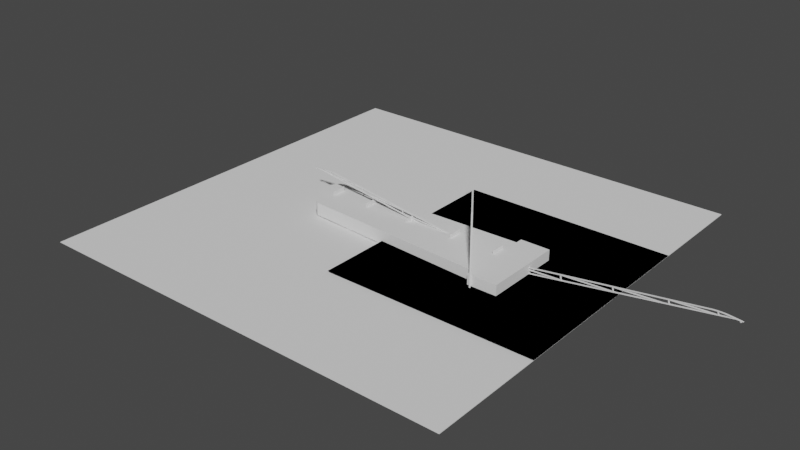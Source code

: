 # Source: Wren.blend  (saved by Blender 3.6.13; exported with 4.5.12 LTS)
import bpy
from mathutils import Matrix  # noqa: F401  (used for matrix-valued properties, if any)

bpy.ops.wm.read_factory_settings(use_empty=True)
scene = bpy.context.scene
scene.name = 'Scene'

# ---- collections
col_plans = bpy.data.collections.new('Plans'); scene.collection.children.link(col_plans)
col_spar = bpy.data.collections.new('Spar'); scene.collection.children.link(col_spar)
col_ribs = bpy.data.collections.new('Ribs'); scene.collection.children.link(col_ribs)
col_wingoutline = bpy.data.collections.new('WingOutline'); scene.collection.children.link(col_wingoutline)
col_wingjoiner = bpy.data.collections.new('WingJoiner'); scene.collection.children.link(col_wingjoiner)
col_build = bpy.data.collections.new('Build'); scene.collection.children.link(col_build)
col_sparbuild = bpy.data.collections.new('SparBuild'); col_build.children.link(col_sparbuild)
col_ribsbuild = bpy.data.collections.new('RibsBuild'); col_build.children.link(col_ribsbuild)
col_wingoutlinebuild = bpy.data.collections.new('WingOutlineBuild'); col_build.children.link(col_wingoutlinebuild)
col_wingjoinerbuild = bpy.data.collections.new('WingJoinerBuild'); col_build.children.link(col_wingjoinerbuild)

# ---- world
world_world = bpy.data.worlds.new('World'); scene.world = world_world
world_world.use_nodes = True; world_world.node_tree.nodes.clear()
_N = world_world.node_tree.nodes; _L = world_world.node_tree.links
n0 = _N.new('ShaderNodeOutputWorld'); n0.name = 'World Output'; n0.location = (300, 300)
n1 = _N.new('ShaderNodeBackground'); n1.name = 'Background'; n1.location = (10, 300)
n1.inputs[0].default_value = (0.05088, 0.05088, 0.05088, 1.0)
_L.new(n1.outputs[0], n0.inputs[0])
n0.is_active_output = True
world_world.color = (0.05088, 0.05088, 0.05088)
world_world.use_sun_shadow = False
world_world.sun_shadow_jitter_overblur = 0.0

# ---- meshes
me_plane = bpy.data.meshes.new('Plane')
me_plane.from_pydata([(-1.0, -1.0, 0.0), (1.0, -1.0, 0.0), (-1.0, 1.0, 0.0), (1.0, 1.0, 0.0)], [], [(0, 1, 3, 2)])
_uv = me_plane.uv_layers.new(name='UVMap')
_uv.uv.foreach_set('vector', [0.0, 0.0, 1.0, 0.0, 1.0, 1.0, 0.0, 1.0])
me_plane.update()
me_plane_004 = bpy.data.meshes.new('Plane.004')
me_plane_004.from_pydata([(-1.0, -1.0, 0.0), (1.0, -1.0, 0.0), (-1.0, 1.0, 0.0), (1.0, 1.0, 0.0)], [], [(0, 1, 3, 2)])
_uv = me_plane_004.uv_layers.new(name='UVMap')
_uv.uv.foreach_set('vector', [0.0, 0.0, 1.0, 0.0, 1.0, 1.0, 0.0, 1.0])
me_plane_004.update()
me_plane_014 = bpy.data.meshes.new('Plane.014')
me_plane_014.from_pydata([], [], [])
_uv = me_plane_014.uv_layers.new(name='UVMap')
_uv.uv.foreach_set('vector', [])
me_plane_014.update()
me_plane_006 = bpy.data.meshes.new('Plane.006')
me_plane_006.from_pydata([(-100.0, -100.0, 0.4814), (99.99, -100.0, -0.4814), (-100.0, 100.0, 0.4814), (99.99, 100.0, -0.4814)], [], [(0, 1, 3, 2)])
_uv = me_plane_006.uv_layers.new(name='UVMap')
_uv.uv.foreach_set('vector', [0.0, 0.0, 1.0, 0.0, 1.0, 1.0, 0.0, 1.0])
me_plane_006.update()
me_plane_005 = bpy.data.meshes.new('Plane.005')
me_plane_005.from_pydata([(-4.059, 37.36, 0.3912), (-5.57, 35.56, 0.1644), (-4.938, 37.12, 0.2593), (-5.425, 36.46, 0.1863), (-3.346, 37.36, 0.4981), (5.85, 5.249, 1.878), (-2.037, 36.33, 0.6944), (-0.755, 34.77, 0.8868), (0.4744, 32.72, 1.071), (1.626, 30.22, 1.244), (2.676, 27.32, 1.401), (3.604, 24.08, 1.541), (4.39, 20.57, 1.659), (5.019, 16.85, 1.753), (5.478, 13.01, 1.822), (5.757, 9.112, 1.863), (5.676, -6.008, 1.851), (5.401, -10.31, 1.81), (4.963, -15.02, 1.744), (4.37, -20.04, 1.655), (3.634, -25.28, 1.545), (2.77, -30.61, 1.415), (1.795, -35.95, 1.269), (0.7309, -41.17, 1.11), (-0.4024, -46.18, 0.9396), (-1.581, -50.86, 0.7628), (-2.782, -55.12, 0.5827), (-5.007, -61.26, 0.2489), (-5.57, -60.66, 0.1644), (-5.398, -61.08, 0.1903), (-4.287, -60.68, 0.357), (-4.57, -61.09, 0.3144), (-4.483, 29.93, 270.1), (-5.573, 28.6, 270.1), (-5.117, 29.75, 270.1), (-5.468, 29.26, 270.1), (-3.968, 29.93, 270.1), (-5.167, -43.44, 270.1), (-5.573, -42.99, 270.1), (-5.449, -43.31, 270.1), (-4.647, -43.01, 270.1), (-4.852, -43.31, 270.1), (-4.193, 5.948, 296.6), (-3.975, 28.92, 277.7), (-3.986, 27.77, 282.7), (-4.001, 26.25, 285.8), (-4.018, 24.41, 288.2), (-4.039, 22.26, 290.4), (-4.061, 19.87, 292.4), (-4.086, 17.27, 293.9), (-4.112, 14.52, 294.9), (-4.139, 11.68, 295.6), (-4.166, 8.803, 296.2), (-4.272, -2.374, 296.6), (-4.302, -5.553, 296.2), (-4.335, -9.035, 295.5), (-4.37, -12.75, 294.4), (-4.407, -16.62, 292.8), (-4.445, -20.56, 290.9), (-4.482, -24.51, 288.5), (-4.519, -28.37, 285.8), (-4.554, -32.07, 282.9), (-4.586, -35.53, 279.7), (-5.588, 5.948, 296.6), (-5.588, 28.32, 277.6), (-5.588, 27.77, 282.7), (-5.588, 26.25, 285.8), (-5.588, 24.41, 288.2), (-5.588, 22.26, 290.4), (-5.588, 19.87, 292.4), (-5.588, 17.27, 293.9), (-5.588, 14.52, 294.9), (-5.588, 11.68, 295.6), (-5.588, 8.803, 296.2), (-5.588, -2.374, 296.6), (-5.588, -5.553, 296.2), (-5.588, -9.035, 295.5), (-5.588, -12.75, 294.4), (-5.588, -16.62, 292.8), (-5.588, -20.56, 290.9), (-5.588, -24.51, 288.5), (-5.588, -28.37, 285.8), (-5.588, -32.07, 282.9), (-5.588, -35.53, 279.7), (-5.588, -38.68, 276.0), (-5.035, -24.61, 289.2), (-5.053, -28.49, 286.5), (-4.794, 26.48, 286.5), (-4.803, 24.62, 288.9), (-4.877, 8.917, 296.9), (-4.89, 6.043, 297.3), (-5.016, -20.64, 291.6), (-4.787, 28.0, 283.4), (-4.863, 11.81, 296.3), (-4.997, -16.67, 293.5), (-4.782, 29.0, 278.4), (-4.85, 14.67, 295.6), (-4.979, -12.77, 295.1), (-4.837, 17.44, 294.5), (-4.961, -9.035, 296.2), (-5.087, -35.7, 280.4), (-5.102, -38.87, 276.7), (-4.824, 20.05, 293.1), (-4.945, -5.531, 296.9), (-5.071, -32.21, 283.6), (-4.813, 22.46, 291.1), (-4.93, -2.332, 297.3), (-4.692, -28.52, 286.2), (-4.329, 24.62, 288.6), (-4.422, 5.996, 297.0), (-4.774, -38.88, 276.3), (-4.661, -24.64, 288.9), (-4.33, 26.47, 286.2), (-4.401, 8.878, 296.7), (-4.629, -20.68, 291.3), (-4.34, 27.98, 283.1), (-4.381, 11.78, 296.1), (-4.596, -16.71, 293.3), (-4.35, 29.12, 278.0), (-4.363, 14.64, 295.3), (-4.565, -12.82, 294.8), (-4.349, 17.42, 294.3), (-4.535, -9.084, 295.9), (-4.755, -35.71, 280.1), (-4.34, 20.05, 292.8), (-4.507, -5.578, 296.6), (-4.722, -32.24, 283.3), (-4.334, 22.46, 290.9), (-4.482, -2.371, 297.0), (-5.413, -24.63, 288.9), (-5.272, 26.47, 286.2), (-5.347, 8.878, 296.7), (-5.406, -20.66, 291.3), (-5.253, 27.99, 283.1), (-5.34, 11.78, 296.1), (-5.399, -16.7, 293.3), (-5.241, 28.8, 278.0), (-5.333, 14.64, 295.3), (-5.392, -12.8, 294.8), (-5.323, 17.41, 294.3), (-5.385, -9.07, 295.9), (-5.43, -35.69, 280.1), (-5.311, 20.03, 292.8), (-5.379, -5.567, 296.6), (-5.428, -32.22, 283.3), (-5.299, 22.45, 290.9), (-5.372, -2.364, 297.0), (-5.42, -28.5, 286.2), (-5.287, 24.61, 288.6), (-5.353, 6.0, 297.0), (-5.457, -38.87, 276.4), (0.1438, 6.007, 279.8), (2.784, 6.013, 260.1), (0.9289, 6.017, 276.3), (1.649, 6.022, 272.2), (2.233, 6.023, 267.8), (2.624, 6.02, 263.7), (-2.987, 29.43, 260.1), (-3.68, 29.01, 274.8), (-3.409, 29.11, 271.3), (-3.191, 29.23, 267.4), (-3.045, 29.33, 263.5), (-2.049, 28.26, 260.1), (-3.588, 27.82, 280.0), (-2.138, 28.17, 263.7), (-2.363, 28.07, 267.9), (-2.703, 27.98, 272.3), (-3.125, 27.89, 276.5), (-1.15, 26.71, 260.1), (-2.968, 26.34, 280.0), (-1.255, 26.63, 263.7), (-1.522, 26.55, 267.9), (-1.924, 26.47, 272.3), (-2.422, 26.39, 276.5), (-0.307, 24.83, 260.1), (-2.363, 24.5, 280.0), (-0.427, 24.76, 263.7), (-0.7293, 24.68, 267.9), (-1.184, 24.61, 272.3), (-1.747, 24.55, 276.4), (0.4616, 22.64, 260.1), (-1.759, 22.37, 279.9), (0.3307, 22.58, 263.7), (0.003534, 22.52, 267.9), (-0.4878, 22.46, 272.3), (-1.095, 22.41, 276.4), (1.141, 20.2, 260.1), (-1.205, 19.97, 279.9), (1.001, 20.15, 263.7), (0.6548, 20.1, 267.9), (0.1358, 20.05, 272.2), (-0.5052, 20.0, 276.4), (1.716, 17.55, 260.1), (-0.7345, 17.37, 279.9), (1.569, 17.52, 263.7), (1.207, 17.47, 267.8), (0.6648, 17.43, 272.2), (-0.004152, 17.4, 276.4), (2.176, 14.75, 260.1), (-0.3675, 14.61, 279.9), (2.023, 14.73, 263.7), (1.647, 14.69, 267.8), (1.084, 14.66, 272.2), (0.3899, 14.64, 276.4), (2.512, 11.86, 260.1), (-0.09522, 11.76, 279.9), (2.354, 11.84, 263.7), (1.968, 11.82, 267.8), (1.392, 11.8, 272.2), (0.6806, 11.78, 276.4), (2.716, 8.923, 260.1), (0.07726, 8.874, 279.8), (2.556, 8.919, 263.7), (2.165, 8.911, 267.8), (1.582, 8.9, 272.2), (0.862, 8.887, 276.3), (2.657, -2.47, 260.1), (0.03447, -2.348, 279.8), (2.498, -2.428, 263.7), (2.11, -2.393, 267.8), (1.529, -2.366, 272.2), (0.8144, -2.35, 276.4), (2.456, -5.71, 260.1), (-0.1402, -5.541, 279.9), (2.299, -5.656, 263.7), (1.915, -5.607, 267.8), (1.34, -5.57, 272.2), (0.6324, -5.547, 276.4), (2.135, -9.259, 260.1), (-0.4205, -9.036, 279.9), (1.981, -9.19, 263.7), (1.604, -9.128, 267.8), (1.038, -9.079, 272.2), (0.3408, -9.047, 276.4), (1.701, -13.04, 260.1), (-0.8047, -12.76, 279.9), (1.551, -12.96, 263.7), (1.181, -12.88, 267.8), (0.627, -12.82, 272.2), (-0.05731, -12.78, 276.4), (1.162, -16.99, 260.1), (-1.288, -16.65, 279.9), (1.017, -16.89, 263.7), (0.6564, -16.8, 267.8), (0.1145, -16.72, 272.2), (-0.5554, -16.67, 276.4), (0.5299, -21.01, 260.1), (-1.859, -20.6, 279.9), (0.3905, -20.89, 263.7), (0.03931, -20.79, 267.8), (-0.4893, -20.7, 272.2), (-1.143, -20.63, 276.4), (-0.1829, -25.03, 260.1), (-2.506, -24.56, 279.9), (-0.3165, -24.9, 263.7), (-0.6569, -24.77, 267.9), (-1.171, -24.67, 272.2), (-1.808, -24.59, 276.4), (-0.9619, -28.97, 260.1), (-3.208, -28.42, 279.9), (-1.089, -28.82, 263.7), (-1.417, -28.67, 267.9), (-1.914, -28.55, 272.2), (-2.531, -28.46, 276.4), (-1.791, -32.74, 260.1), (-3.934, -32.1, 279.9), (-1.91, -32.57, 263.7), (-2.222, -32.41, 267.9), (-2.696, -32.27, 272.3), (-3.286, -32.16, 276.4), (-2.654, -36.26, 260.1), (-2.761, -36.08, 263.7), (-3.048, -35.9, 267.9), (-3.485, -35.74, 272.3), (-4.031, -35.61, 276.4), (-3.532, -39.48, 260.1), (-4.616, -38.68, 276.0), (-3.593, -39.28, 263.5), (-3.751, -39.09, 267.1), (-4.158, -38.85, 272.0), (-1.418, 37.36, -17.21), (-2.93, 35.56, -17.44), (-2.298, 37.12, -17.34), (-2.784, 36.46, -17.42), (-0.7053, 37.36, -17.1), (8.491, 5.249, -15.73), (0.6034, 36.33, -16.91), (1.885, 34.77, -16.72), (3.115, 32.72, -16.53), (4.266, 30.22, -16.36), (5.317, 27.32, -16.2), (6.245, 24.08, -16.06), (7.031, 20.57, -15.94), (7.66, 16.85, -15.85), (8.118, 13.01, -15.78), (8.397, 9.112, -15.74), (8.316, -6.008, -15.75), (8.042, -10.31, -15.79), (7.603, -15.02, -15.86), (7.01, -20.04, -15.95), (6.274, -25.28, -16.06), (5.41, -30.61, -16.19), (4.436, -35.95, -16.33), (3.371, -41.17, -16.49), (2.238, -46.18, -16.66), (1.059, -50.86, -16.84), (-0.1414, -55.12, -17.02), (-2.367, -61.26, -17.35), (-2.93, -60.66, -17.44), (-2.758, -61.08, -17.41), (-1.647, -60.68, -17.25), (-1.93, -61.09, -17.29)], [], [(5, 16, 296, 285), (193, 187, 48, 49), (32, 36, 4, 0), (169, 163, 44, 45), (175, 169, 45, 46), (181, 175, 46, 47), (180, 186, 11, 10), (187, 181, 47, 48), (199, 193, 49, 50), (205, 199, 50, 51), (211, 205, 51, 52), (223, 217, 53, 54), (217, 151, 42, 53), (210, 152, 5, 15), (229, 223, 54, 55), (235, 229, 55, 56), (241, 235, 56, 57), (247, 241, 57, 58), (253, 247, 58, 59), (259, 253, 59, 60), (265, 259, 60, 61), (62, 265, 61), (40, 41, 31, 30), (41, 37, 27, 31), (37, 39, 29, 27), (39, 38, 28, 29), (38, 33, 1, 28), (33, 35, 3, 1), (35, 34, 2, 3), (34, 32, 0, 2), (228, 234, 19, 18), (174, 180, 10, 9), (222, 228, 18, 17), (168, 174, 9, 8), (216, 222, 17, 16), (162, 168, 8, 7), (163, 43, 44), (157, 162, 7, 6), (36, 157, 6, 4), (270, 275, 26, 25), (264, 270, 25, 24), (152, 216, 16, 5), (258, 264, 24, 23), (204, 210, 15, 14), (275, 40, 30, 26), (252, 258, 23, 22), (198, 204, 14, 13), (246, 252, 22, 21), (192, 198, 13, 12), (240, 246, 21, 20), (186, 192, 12, 11), (234, 240, 20, 19), (147, 129, 80, 81), (148, 130, 66, 67), (149, 131, 73, 63), (129, 132, 79, 80), (130, 133, 65, 66), (131, 134, 72, 73), (132, 135, 78, 79), (133, 136, 64, 65), (134, 137, 71, 72), (135, 138, 77, 78), (34, 95, 118, 32), (137, 139, 70, 71), (138, 140, 76, 77), (150, 141, 83, 84), (139, 142, 69, 70), (140, 143, 75, 76), (141, 144, 82, 83), (142, 145, 68, 69), (143, 146, 74, 75), (144, 147, 81, 82), (145, 148, 67, 68), (146, 149, 63, 74), (128, 109, 90, 106), (127, 108, 88, 105), (126, 107, 86, 104), (125, 128, 106, 103), (124, 127, 105, 102), (123, 126, 104, 100), (122, 125, 103, 99), (121, 124, 102, 98), (110, 123, 100, 101), (120, 122, 99, 97), (119, 121, 98, 96), (32, 118, 43, 36), (117, 120, 97, 94), (116, 119, 96, 93), (115, 118, 95, 92), (114, 117, 94, 91), (113, 116, 93, 89), (112, 115, 92, 87), (111, 114, 91, 85), (109, 113, 89, 90), (108, 112, 87, 88), (107, 111, 85, 86), (60, 59, 111, 107), (46, 45, 112, 108), (42, 52, 113, 109), (59, 58, 114, 111), (45, 44, 115, 112), (52, 51, 116, 113), (58, 57, 117, 114), (44, 43, 118, 115), (51, 50, 119, 116), (57, 56, 120, 117), (35, 136, 95, 34), (50, 49, 121, 119), (56, 55, 122, 120), (276, 62, 123, 110), (49, 48, 124, 121), (55, 54, 125, 122), (62, 61, 126, 123), (48, 47, 127, 124), (54, 53, 128, 125), (61, 60, 107, 126), (47, 46, 108, 127), (53, 42, 109, 128), (106, 90, 149, 146), (105, 88, 148, 145), (104, 86, 147, 144), (103, 106, 146, 143), (102, 105, 145, 142), (100, 104, 144, 141), (99, 103, 143, 140), (98, 102, 142, 139), (101, 100, 141, 150), (97, 99, 140, 138), (96, 98, 139, 137), (33, 38, 84, 64), (94, 97, 138, 135), (93, 96, 137, 134), (92, 95, 136, 133), (91, 94, 135, 132), (89, 93, 134, 131), (87, 92, 133, 130), (85, 91, 132, 129), (90, 89, 131, 149), (88, 87, 130, 148), (86, 85, 129, 147), (40, 276, 110, 41), (41, 110, 101, 37), (37, 101, 150, 39), (39, 150, 84, 38), (66, 65, 83, 82), (67, 66, 82, 81), (65, 64, 84, 83), (80, 68, 67, 81), (33, 64, 136, 35), (80, 79, 69, 68), (70, 69, 79, 78), (71, 70, 78, 77), (72, 71, 77, 76), (73, 72, 76, 75), (63, 73, 75, 74), (43, 158, 36), (158, 159, 36), (159, 160, 36), (160, 161, 36), (161, 157, 36), (275, 277, 40), (277, 278, 40), (278, 279, 40), (279, 276, 40), (152, 210, 212, 156), (156, 212, 213, 155), (155, 213, 214, 154), (154, 214, 215, 153), (153, 215, 211, 151), (210, 204, 206, 212), (212, 206, 207, 213), (213, 207, 208, 214), (214, 208, 209, 215), (215, 209, 205, 211), (204, 198, 200, 206), (206, 200, 201, 207), (207, 201, 202, 208), (208, 202, 203, 209), (209, 203, 199, 205), (198, 192, 194, 200), (200, 194, 195, 201), (201, 195, 196, 202), (202, 196, 197, 203), (203, 197, 193, 199), (192, 186, 188, 194), (194, 188, 189, 195), (195, 189, 190, 196), (196, 190, 191, 197), (197, 191, 187, 193), (186, 180, 182, 188), (188, 182, 183, 189), (189, 183, 184, 190), (190, 184, 185, 191), (191, 185, 181, 187), (180, 174, 176, 182), (182, 176, 177, 183), (183, 177, 178, 184), (184, 178, 179, 185), (185, 179, 175, 181), (174, 168, 170, 176), (176, 170, 171, 177), (177, 171, 172, 178), (178, 172, 173, 179), (179, 173, 169, 175), (168, 162, 164, 170), (170, 164, 165, 171), (171, 165, 166, 172), (172, 166, 167, 173), (173, 167, 163, 169), (162, 157, 161, 164), (164, 161, 160, 165), (165, 160, 159, 166), (166, 159, 158, 167), (167, 158, 43, 163), (275, 270, 271, 277), (277, 271, 272, 278), (278, 272, 273, 279), (279, 273, 274, 276), (276, 274, 62), (270, 264, 266, 271), (271, 266, 267, 272), (272, 267, 268, 273), (273, 268, 269, 274), (274, 269, 265, 62), (264, 258, 260, 266), (266, 260, 261, 267), (267, 261, 262, 268), (268, 262, 263, 269), (269, 263, 259, 265), (258, 252, 254, 260), (260, 254, 255, 261), (261, 255, 256, 262), (262, 256, 257, 263), (263, 257, 253, 259), (252, 246, 248, 254), (254, 248, 249, 255), (255, 249, 250, 256), (256, 250, 251, 257), (257, 251, 247, 253), (246, 240, 242, 248), (248, 242, 243, 249), (249, 243, 244, 250), (250, 244, 245, 251), (251, 245, 241, 247), (240, 234, 236, 242), (242, 236, 237, 243), (243, 237, 238, 244), (244, 238, 239, 245), (245, 239, 235, 241), (234, 228, 230, 236), (236, 230, 231, 237), (237, 231, 232, 238), (238, 232, 233, 239), (239, 233, 229, 235), (228, 222, 224, 230), (230, 224, 225, 231), (231, 225, 226, 232), (232, 226, 227, 233), (233, 227, 223, 229), (222, 216, 218, 224), (224, 218, 219, 225), (225, 219, 220, 226), (226, 220, 221, 227), (227, 221, 217, 223), (216, 152, 156, 218), (218, 156, 155, 219), (219, 155, 154, 220), (220, 154, 153, 221), (221, 153, 151, 217), (151, 211, 52, 42), (308, 281, 283, 282, 280, 284, 286, 287, 288, 289, 290, 291, 292, 293, 294, 295, 285, 296, 297, 298, 299, 300, 301, 302, 303, 304, 305, 306, 310, 311, 307, 309), (6, 7, 287, 286), (31, 27, 307, 311), (4, 6, 286, 284), (2, 0, 280, 282), (28, 1, 281, 308), (0, 4, 284, 280), (3, 2, 282, 283), (29, 28, 308, 309), (25, 26, 306, 305), (1, 3, 283, 281), (27, 29, 309, 307), (24, 25, 305, 304), (15, 5, 285, 295), (30, 31, 311, 310), (23, 24, 304, 303), (14, 15, 295, 294), (26, 30, 310, 306), (22, 23, 303, 302), (13, 14, 294, 293), (21, 22, 302, 301), (12, 13, 293, 292), (20, 21, 301, 300), (11, 12, 292, 291), (19, 20, 300, 299), (10, 11, 291, 290), (18, 19, 299, 298), (9, 10, 290, 289), (17, 18, 298, 297), (8, 9, 289, 288), (16, 17, 297, 296), (7, 8, 288, 287)])
_uv = me_plane_005.uv_layers.new(name='UVMap')
_uv.uv.foreach_set('vector', [1.0, 0.1898, 1.0, 0.1284, 1.0, 0.1284, 1.0, 0.1898, 0.8761, 0.6416, 0.8127, 0.7384, 0.8127, 0.7384, 0.8761, 0.6416, 0.154, 1.0, 0.577, 1.0, 0.577, 1.0, 0.154, 1.0, 0.6508, 0.941, 0.6302, 0.9749, 0.6302, 0.9749, 0.6508, 0.941, 0.6863, 0.8909, 0.6508, 0.941, 0.6508, 0.941, 0.6863, 0.8909, 0.7446, 0.8227, 0.6863, 0.8909, 0.6863, 0.8909, 0.7446, 0.8227, 0.7446, 0.8227, 0.8127, 0.7384, 0.8127, 0.7384, 0.7446, 0.8227, 0.8127, 0.7384, 0.7446, 0.8227, 0.7446, 0.8227, 0.8127, 0.7384, 0.9288, 0.5353, 0.8761, 0.6416, 0.8761, 0.6416, 0.9288, 0.5353, 0.9679, 0.4226, 0.9288, 0.5353, 0.9288, 0.5353, 0.9679, 0.4226, 0.9919, 0.3064, 0.9679, 0.4226, 0.9679, 0.4226, 0.9919, 0.3064, 0.9932, 0.1116, 1.0, 0.1284, 1.0, 0.1284, 0.9932, 0.1116, 1.0, 0.1284, 1.0, 0.1898, 1.0, 0.1898, 1.0, 0.1284, 0.9919, 0.3064, 1.0, 0.1898, 1.0, 0.1898, 0.9919, 0.3064, 0.9722, 0.09762, 0.9932, 0.1116, 0.9932, 0.1116, 0.9722, 0.09762, 0.9365, 0.08585, 0.9722, 0.09762, 0.9722, 0.09762, 0.9365, 0.08585, 0.886, 0.0755, 0.9365, 0.08585, 0.9365, 0.08585, 0.886, 0.0755, 0.8211, 0.06545, 0.886, 0.0755, 0.886, 0.0755, 0.8211, 0.06545, 0.7568, 0.05107, 0.8211, 0.06545, 0.8211, 0.06545, 0.7568, 0.05107, 0.7083, 0.03254, 0.7568, 0.05107, 0.7568, 0.05107, 0.7083, 0.03254, 0.6593, 0.0176, 0.7083, 0.03254, 0.7083, 0.03254, 0.6593, 0.0176, 0.6092, 0.007151, 0.6593, 0.0176, 0.6593, 0.0176, 0.5055, 0.0001337, 0.4324, 0.0006835, 0.4324, 0.0006835, 0.5055, 0.0001337, 0.4324, 0.0006835, 0.2388, 0.0, 0.2388, 0.0, 0.4324, 0.0006835, 0.2388, 0.0, 0.0711, 0.001273, 0.0711, 0.001273, 0.2388, 0.0, 0.0711, 0.001273, 0.0, 0.005916, 0.0, 0.005916, 0.0711, 0.001273, 0.0, 0.005916, 0.0, 0.9532, 0.0, 0.9532, 0.0, 0.005916, 0.0, 0.9532, 0.02063, 0.9766, 0.02063, 0.9766, 0.0, 0.9532, 0.02063, 0.9766, 0.077, 0.9937, 0.077, 0.9937, 0.02063, 0.9766, 0.077, 0.9937, 0.154, 1.0, 0.154, 1.0, 0.077, 0.9937, 0.9722, 0.09762, 0.9365, 0.08585, 0.9365, 0.08585, 0.9722, 0.09762, 0.6863, 0.8909, 0.7446, 0.8227, 0.7446, 0.8227, 0.6863, 0.8909, 0.9932, 0.1116, 0.9722, 0.09762, 0.9722, 0.09762, 0.9932, 0.1116, 0.6508, 0.941, 0.6863, 0.8909, 0.6863, 0.8909, 0.6508, 0.941, 1.0, 0.1284, 0.9932, 0.1116, 0.9932, 0.1116, 1.0, 0.1284, 0.6302, 0.9749, 0.6508, 0.941, 0.6508, 0.941, 0.6302, 0.9749, 0.6302, 0.9749, 0.6118, 0.9941, 0.6302, 0.9749, 0.6118, 0.9941, 0.6302, 0.9749, 0.6302, 0.9749, 0.6118, 0.9941, 0.577, 1.0, 0.6118, 0.9941, 0.6118, 0.9941, 0.577, 1.0, 0.6091, 0.007145, 0.5581, 0.001416, 0.5581, 0.001416, 0.6091, 0.007145, 0.6593, 0.0176, 0.6091, 0.007145, 0.6091, 0.007145, 0.6593, 0.0176, 1.0, 0.1898, 1.0, 0.1284, 1.0, 0.1284, 1.0, 0.1898, 0.7083, 0.03254, 0.6593, 0.0176, 0.6593, 0.0176, 0.7083, 0.03254, 0.9679, 0.4226, 0.9919, 0.3064, 0.9919, 0.3064, 0.9679, 0.4226, 0.5581, 0.001416, 0.5055, 0.0001337, 0.5055, 0.0001337, 0.5581, 0.001416, 0.7568, 0.05107, 0.7083, 0.03254, 0.7083, 0.03254, 0.7568, 0.05107, 0.9288, 0.5353, 0.9679, 0.4226, 0.9679, 0.4226, 0.9288, 0.5353, 0.8211, 0.06545, 0.7568, 0.05107, 0.7568, 0.05107, 0.8211, 0.06545, 0.8761, 0.6416, 0.9288, 0.5353, 0.9288, 0.5353, 0.8761, 0.6416, 0.886, 0.0755, 0.8211, 0.06545, 0.8211, 0.06545, 0.886, 0.0755, 0.8127, 0.7384, 0.8761, 0.6416, 0.8761, 0.6416, 0.8127, 0.7384, 0.9365, 0.08585, 0.886, 0.0755, 0.886, 0.0755, 0.9365, 0.08585, 0.7083, 0.03254, 0.7568, 0.05107, 0.7568, 0.05107, 0.7083, 0.03254, 0.6863, 0.8909, 0.6508, 0.941, 0.6508, 0.941, 0.6863, 0.8909, 1.0, 0.1898, 0.9919, 0.3064, 0.9919, 0.3064, 1.0, 0.1898, 0.7568, 0.05107, 0.8211, 0.06545, 0.8211, 0.06545, 0.7568, 0.05107, 0.6508, 0.941, 0.6302, 0.9749, 0.6302, 0.9749, 0.6508, 0.941, 0.9919, 0.3064, 0.9679, 0.4226, 0.9679, 0.4226, 0.9919, 0.3064, 0.8211, 0.06545, 0.886, 0.0755, 0.886, 0.0755, 0.8211, 0.06545, 0.6302, 0.9749, 0.6118, 0.9941, 0.6113, 0.9853, 0.6302, 0.9749, 0.9679, 0.4226, 0.9288, 0.5353, 0.9288, 0.5353, 0.9679, 0.4226, 0.886, 0.0755, 0.9365, 0.08585, 0.9365, 0.08585, 0.886, 0.0755, 0.077, 0.9937, 0.6118, 0.9941, 0.6118, 0.9941, 0.154, 1.0, 0.9288, 0.5353, 0.8761, 0.6416, 0.8761, 0.6416, 0.9288, 0.5353, 0.9365, 0.08585, 0.9722, 0.09762, 0.9722, 0.09762, 0.9365, 0.08585, 0.5581, 0.001416, 0.6091, 0.007145, 0.6091, 0.007145, 0.5581, 0.001416, 0.8761, 0.6416, 0.8127, 0.7384, 0.8127, 0.7384, 0.8761, 0.6416, 0.9722, 0.09762, 0.9932, 0.1116, 0.9932, 0.1116, 0.9722, 0.09762, 0.6091, 0.007145, 0.6593, 0.0176, 0.6593, 0.0176, 0.6091, 0.007145, 0.8127, 0.7384, 0.7446, 0.8227, 0.7446, 0.8227, 0.8127, 0.7384, 0.9932, 0.1116, 1.0, 0.1284, 1.0, 0.1284, 0.9932, 0.1116, 0.6593, 0.0176, 0.7083, 0.03254, 0.7083, 0.03254, 0.6593, 0.0176, 0.7446, 0.8227, 0.6863, 0.8909, 0.6863, 0.8909, 0.7446, 0.8227, 1.0, 0.1284, 1.0, 0.1898, 1.0, 0.1898, 1.0, 0.1284, 1.0, 0.1284, 1.0, 0.1898, 1.0, 0.1898, 1.0, 0.1284, 0.7446, 0.8227, 0.6863, 0.8909, 0.6863, 0.8909, 0.7446, 0.8227, 0.6593, 0.0176, 0.7083, 0.03254, 0.7083, 0.03254, 0.6593, 0.0176, 0.9932, 0.1116, 1.0, 0.1284, 1.0, 0.1284, 0.9932, 0.1116, 0.8127, 0.7384, 0.7446, 0.8227, 0.7446, 0.8227, 0.8127, 0.7384, 0.6091, 0.007145, 0.6593, 0.0176, 0.6593, 0.0176, 0.6091, 0.007145, 0.9722, 0.09762, 0.9932, 0.1116, 0.9932, 0.1116, 0.9722, 0.09762, 0.8761, 0.6416, 0.8127, 0.7384, 0.8127, 0.7384, 0.8761, 0.6416, 0.5581, 0.001416, 0.6091, 0.007145, 0.6091, 0.007145, 0.5581, 0.001416, 0.9365, 0.08585, 0.9722, 0.09762, 0.9722, 0.09762, 0.9365, 0.08585, 0.9288, 0.5353, 0.8761, 0.6416, 0.8761, 0.6416, 0.9288, 0.5353, 0.154, 1.0, 0.6118, 0.9941, 0.6118, 0.9941, 0.577, 1.0, 0.886, 0.0755, 0.9365, 0.08585, 0.9365, 0.08585, 0.886, 0.0755, 0.9679, 0.4226, 0.9288, 0.5353, 0.9288, 0.5353, 0.9679, 0.4226, 0.6302, 0.9749, 0.6118, 0.9941, 0.6118, 0.9941, 0.6302, 0.9749, 0.8211, 0.06545, 0.886, 0.0755, 0.886, 0.0755, 0.8211, 0.06545, 0.9919, 0.3064, 0.9679, 0.4226, 0.9679, 0.4226, 0.9919, 0.3064, 0.6508, 0.941, 0.6302, 0.9749, 0.6302, 0.9749, 0.6508, 0.941, 0.7568, 0.05107, 0.8211, 0.06545, 0.8211, 0.06545, 0.7568, 0.05107, 1.0, 0.1898, 0.9919, 0.3064, 0.9919, 0.3064, 1.0, 0.1898, 0.6863, 0.8909, 0.6508, 0.941, 0.6508, 0.941, 0.6863, 0.8909, 0.7083, 0.03254, 0.7568, 0.05107, 0.7568, 0.05107, 0.7083, 0.03254, 0.7083, 0.03254, 0.7568, 0.05107, 0.7568, 0.05107, 0.7083, 0.03254, 0.6863, 0.8909, 0.6508, 0.941, 0.6508, 0.941, 0.6863, 0.8909, 1.0, 0.1898, 0.9919, 0.3064, 0.9919, 0.3064, 1.0, 0.1898, 0.7568, 0.05107, 0.8211, 0.06545, 0.8211, 0.06545, 0.7568, 0.05107, 0.6508, 0.941, 0.6302, 0.9749, 0.6302, 0.9749, 0.6508, 0.941, 0.9919, 0.3064, 0.9679, 0.4226, 0.9679, 0.4226, 0.9919, 0.3064, 0.8211, 0.06545, 0.886, 0.0755, 0.886, 0.0755, 0.8211, 0.06545, 0.6302, 0.9749, 0.6118, 0.9941, 0.6118, 0.9941, 0.6302, 0.9749, 0.9679, 0.4226, 0.9288, 0.5353, 0.9288, 0.5353, 0.9679, 0.4226, 0.886, 0.0755, 0.9365, 0.08585, 0.9365, 0.08585, 0.886, 0.0755, 0.02063, 0.9766, 0.6118, 0.9941, 0.6118, 0.9941, 0.077, 0.9937, 0.9288, 0.5353, 0.8761, 0.6416, 0.8761, 0.6416, 0.9288, 0.5353, 0.9365, 0.08585, 0.9722, 0.09762, 0.9722, 0.09762, 0.9365, 0.08585, 0.5581, 0.001416, 0.6091, 0.007145, 0.6091, 0.007145, 0.5581, 0.001416, 0.8761, 0.6416, 0.8127, 0.7384, 0.8127, 0.7384, 0.8761, 0.6416, 0.9722, 0.09762, 0.9932, 0.1116, 0.9932, 0.1116, 0.9722, 0.09762, 0.6091, 0.007145, 0.6593, 0.0176, 0.6593, 0.0176, 0.6091, 0.007145, 0.8127, 0.7384, 0.7446, 0.8227, 0.7446, 0.8227, 0.8127, 0.7384, 0.9932, 0.1116, 1.0, 0.1284, 1.0, 0.1284, 0.9932, 0.1116, 0.6593, 0.0176, 0.7083, 0.03254, 0.7083, 0.03254, 0.6593, 0.0176, 0.7446, 0.8227, 0.6863, 0.8909, 0.6863, 0.8909, 0.7446, 0.8227, 1.0, 0.1284, 1.0, 0.1898, 1.0, 0.1898, 1.0, 0.1284, 1.0, 0.1284, 1.0, 0.1898, 1.0, 0.1898, 1.0, 0.1284, 0.7446, 0.8227, 0.6863, 0.8909, 0.6863, 0.8909, 0.7446, 0.8227, 0.6593, 0.0176, 0.7083, 0.03254, 0.7083, 0.03254, 0.6593, 0.0176, 0.9932, 0.1116, 1.0, 0.1284, 1.0, 0.1284, 0.9932, 0.1116, 0.8127, 0.7384, 0.7446, 0.8227, 0.7446, 0.8227, 0.8127, 0.7384, 0.6091, 0.007145, 0.6593, 0.0176, 0.6593, 0.0176, 0.6091, 0.007145, 0.9722, 0.09762, 0.9932, 0.1116, 0.9932, 0.1116, 0.9722, 0.09762, 0.8761, 0.6416, 0.8127, 0.7384, 0.8127, 0.7384, 0.8761, 0.6416, 0.5581, 0.001416, 0.6091, 0.007145, 0.6091, 0.007145, 0.5581, 0.001416, 0.9365, 0.08585, 0.9722, 0.09762, 0.9722, 0.09762, 0.9365, 0.08585, 0.9288, 0.5353, 0.8761, 0.6416, 0.8761, 0.6416, 0.9288, 0.5353, 0.0, 0.9532, 0.0, 0.005916, 0.5581, 0.001416, 0.6113, 0.9853, 0.886, 0.0755, 0.9365, 0.08585, 0.9365, 0.08585, 0.886, 0.0755, 0.9679, 0.4226, 0.9288, 0.5353, 0.9288, 0.5353, 0.9679, 0.4226, 0.6302, 0.9749, 0.6118, 0.9941, 0.6118, 0.9941, 0.6302, 0.9749, 0.8211, 0.06545, 0.886, 0.0755, 0.886, 0.0755, 0.8211, 0.06545, 0.9919, 0.3064, 0.9679, 0.4226, 0.9679, 0.4226, 0.9919, 0.3064, 0.6508, 0.941, 0.6302, 0.9749, 0.6302, 0.9749, 0.6508, 0.941, 0.7568, 0.05107, 0.8211, 0.06545, 0.8211, 0.06545, 0.7568, 0.05107, 1.0, 0.1898, 0.9919, 0.3064, 0.9919, 0.3064, 1.0, 0.1898, 0.6863, 0.8909, 0.6508, 0.941, 0.6508, 0.941, 0.6863, 0.8909, 0.7083, 0.03254, 0.7568, 0.05107, 0.7568, 0.05107, 0.7083, 0.03254, 0.5055, 0.0001337, 0.5581, 0.001416, 0.5581, 0.001416, 0.4324, 0.0006835, 0.4324, 0.0006835, 0.5581, 0.001416, 0.5581, 0.001416, 0.2388, 0.0, 0.2388, 0.0, 0.5581, 0.001416, 0.5581, 0.001416, 0.0711, 0.001273, 0.0711, 0.001273, 0.5581, 0.001416, 0.5581, 0.001416, 0.0, 0.005916, 0.6508, 0.941, 0.6302, 0.9749, 0.6091, 0.007145, 0.6593, 0.0176, 0.6863, 0.8909, 0.6508, 0.941, 0.6593, 0.0176, 0.7083, 0.03254, 0.6302, 0.9749, 0.6113, 0.9853, 0.5581, 0.001416, 0.6091, 0.007145, 0.7568, 0.05107, 0.7446, 0.8227, 0.6863, 0.8909, 0.7083, 0.03254, 0.0, 0.9532, 0.6113, 0.9853, 0.6118, 0.9941, 0.02063, 0.9766, 0.7568, 0.05107, 0.8211, 0.06545, 0.8127, 0.7384, 0.7446, 0.8227, 0.8761, 0.6416, 0.8127, 0.7384, 0.8211, 0.06545, 0.886, 0.0755, 0.9288, 0.5353, 0.8761, 0.6416, 0.886, 0.0755, 0.9365, 0.08585, 0.9679, 0.4226, 0.9288, 0.5353, 0.9365, 0.08585, 0.9722, 0.09762, 0.9919, 0.3064, 0.9679, 0.4226, 0.9722, 0.09762, 0.9932, 0.1116, 1.0, 0.1898, 0.9919, 0.3064, 0.9932, 0.1116, 1.0, 0.1284, 0.6118, 0.9941, 0.6113, 0.9946, 0.577, 1.0, 0.6113, 0.9946, 0.6101, 0.9959, 0.577, 1.0, 0.6101, 0.9959, 0.6074, 0.9986, 0.577, 1.0, 0.6074, 0.9986, 0.604, 1.002, 0.577, 1.0, 0.604, 1.002, 0.6004, 1.006, 0.577, 1.0, 0.5581, 0.001416, 0.5578, 0.001379, 0.5055, 0.0001337, 0.5578, 0.001379, 0.5568, 0.001273, 0.5055, 0.0001337, 0.5568, 0.001273, 0.5555, 0.001124, 0.5055, 0.0001337, 0.5555, 0.001124, 0.5537, 0.000924, 0.5055, 0.0001337, 1.0, 0.1898, 0.9919, 0.3064, 0.9919, 0.3065, 1.0, 0.1898, 1.0, 0.1898, 0.9919, 0.3065, 0.9918, 0.307, 1.0, 0.1897, 1.0, 0.1897, 0.9918, 0.307, 0.9918, 0.3068, 1.0, 0.1897, 1.0, 0.1897, 0.9918, 0.3068, 0.9919, 0.3065, 1.0, 0.1898, 1.0, 0.1898, 0.9919, 0.3065, 0.9919, 0.3064, 1.0, 0.1898, 0.9919, 0.3064, 0.9679, 0.4226, 0.9678, 0.423, 0.9919, 0.3065, 0.9919, 0.3065, 0.9678, 0.423, 0.9674, 0.4242, 0.9918, 0.307, 0.9918, 0.307, 0.9674, 0.4242, 0.9676, 0.4238, 0.9918, 0.3068, 0.9918, 0.3068, 0.9676, 0.4238, 0.9678, 0.4229, 0.9919, 0.3065, 0.9919, 0.3065, 0.9678, 0.4229, 0.9679, 0.4226, 0.9919, 0.3064, 0.9679, 0.4226, 0.9288, 0.5353, 0.9286, 0.536, 0.9678, 0.423, 0.9678, 0.423, 0.9286, 0.536, 0.9277, 0.5379, 0.9674, 0.4242, 0.9674, 0.4242, 0.9277, 0.5379, 0.928, 0.5372, 0.9676, 0.4238, 0.9676, 0.4238, 0.928, 0.5372, 0.9286, 0.5358, 0.9678, 0.4229, 0.9678, 0.4229, 0.9286, 0.5358, 0.9288, 0.5353, 0.9679, 0.4226, 0.9288, 0.5353, 0.8761, 0.6416, 0.8757, 0.6424, 0.9286, 0.536, 0.9286, 0.536, 0.8757, 0.6424, 0.8742, 0.6449, 0.9277, 0.5379, 0.9277, 0.5379, 0.8742, 0.6449, 0.8746, 0.6442, 0.928, 0.5372, 0.928, 0.5372, 0.8746, 0.6442, 0.8758, 0.6423, 0.9286, 0.5358, 0.9286, 0.5358, 0.8758, 0.6423, 0.8761, 0.6416, 0.9288, 0.5353, 0.8761, 0.6416, 0.8127, 0.7384, 0.8119, 0.7394, 0.8757, 0.6424, 0.8757, 0.6424, 0.8119, 0.7394, 0.8098, 0.7423, 0.8742, 0.6449, 0.8742, 0.6449, 0.8098, 0.7423, 0.8103, 0.7416, 0.8746, 0.6442, 0.8746, 0.6442, 0.8103, 0.7416, 0.8121, 0.7393, 0.8758, 0.6423, 0.8758, 0.6423, 0.8121, 0.7393, 0.8127, 0.7384, 0.8761, 0.6416, 0.8127, 0.7384, 0.7446, 0.8227, 0.7438, 0.8238, 0.8119, 0.7394, 0.8119, 0.7394, 0.7438, 0.8238, 0.7411, 0.8269, 0.8098, 0.7423, 0.8098, 0.7423, 0.7411, 0.8269, 0.7417, 0.8262, 0.8103, 0.7416, 0.8103, 0.7416, 0.7417, 0.8262, 0.7439, 0.8236, 0.8121, 0.7393, 0.8121, 0.7393, 0.7439, 0.8236, 0.7446, 0.8227, 0.8127, 0.7384, 0.7446, 0.8227, 0.6863, 0.8909, 0.6855, 0.8919, 0.7438, 0.8238, 0.7438, 0.8238, 0.6855, 0.8919, 0.6831, 0.895, 0.7411, 0.8269, 0.7411, 0.8269, 0.6831, 0.895, 0.6837, 0.8943, 0.7417, 0.8262, 0.7417, 0.8262, 0.6837, 0.8943, 0.6857, 0.8917, 0.7439, 0.8236, 0.7439, 0.8236, 0.6857, 0.8917, 0.6863, 0.8909, 0.7446, 0.8227, 0.6863, 0.8909, 0.6508, 0.941, 0.6502, 0.9419, 0.6855, 0.8919, 0.6855, 0.8919, 0.6502, 0.9419, 0.6485, 0.9446, 0.6831, 0.895, 0.6831, 0.895, 0.6485, 0.9446, 0.6488, 0.944, 0.6837, 0.8943, 0.6837, 0.8943, 0.6488, 0.944, 0.6503, 0.9418, 0.6857, 0.8917, 0.6857, 0.8917, 0.6503, 0.9418, 0.6508, 0.941, 0.6863, 0.8909, 0.6508, 0.941, 0.6302, 0.9749, 0.6297, 0.9756, 0.6502, 0.9419, 0.6502, 0.9419, 0.6297, 0.9756, 0.6282, 0.9775, 0.6485, 0.9446, 0.6485, 0.9446, 0.6282, 0.9775, 0.6284, 0.9773, 0.6488, 0.944, 0.6488, 0.944, 0.6284, 0.9773, 0.6297, 0.9756, 0.6503, 0.9418, 0.6503, 0.9418, 0.6297, 0.9756, 0.6302, 0.9749, 0.6508, 0.941, 0.6302, 0.9749, 0.6118, 0.9941, 0.6114, 0.9945, 0.6297, 0.9756, 0.6297, 0.9756, 0.6114, 0.9945, 0.6105, 0.9955, 0.6282, 0.9775, 0.6282, 0.9775, 0.6105, 0.9955, 0.6101, 0.9959, 0.6284, 0.9773, 0.6284, 0.9773, 0.6101, 0.9959, 0.6113, 0.9946, 0.6297, 0.9756, 0.6297, 0.9756, 0.6113, 0.9946, 0.6118, 0.9941, 0.6302, 0.9749, 0.5581, 0.001416, 0.6091, 0.007145, 0.6085, 0.00705, 0.5578, 0.001379, 0.5578, 0.001379, 0.6085, 0.00705, 0.6067, 0.006772, 0.5568, 0.001273, 0.5568, 0.001273, 0.6067, 0.006772, 0.6068, 0.006783, 0.5555, 0.001124, 0.5555, 0.001124, 0.6068, 0.006783, 0.6085, 0.007051, 0.5576, 0.001354, 0.5576, 0.001354, 0.6085, 0.007051, 0.6091, 0.007141, 0.6091, 0.007145, 0.6593, 0.0176, 0.6587, 0.01746, 0.6085, 0.00705, 0.6085, 0.00705, 0.6587, 0.01746, 0.6571, 0.01705, 0.6067, 0.006772, 0.6067, 0.006772, 0.6571, 0.01705, 0.6572, 0.01707, 0.6068, 0.006783, 0.6068, 0.006783, 0.6572, 0.01707, 0.6587, 0.01746, 0.6085, 0.007051, 0.6085, 0.007051, 0.6587, 0.01746, 0.6593, 0.0176, 0.6092, 0.007151, 0.6593, 0.0176, 0.7083, 0.03254, 0.7078, 0.03237, 0.6587, 0.01746, 0.6587, 0.01746, 0.7078, 0.03237, 0.7064, 0.03188, 0.6571, 0.01705, 0.6571, 0.01705, 0.7064, 0.03188, 0.7064, 0.0319, 0.6572, 0.01707, 0.6572, 0.01707, 0.7064, 0.0319, 0.7078, 0.03238, 0.6587, 0.01746, 0.6587, 0.01746, 0.7078, 0.03238, 0.7083, 0.03254, 0.6593, 0.0176, 0.7083, 0.03254, 0.7568, 0.05107, 0.7563, 0.05092, 0.7078, 0.03237, 0.7078, 0.03237, 0.7563, 0.05092, 0.7547, 0.05047, 0.7064, 0.03188, 0.7064, 0.03188, 0.7547, 0.05047, 0.7548, 0.05049, 0.7064, 0.0319, 0.7064, 0.0319, 0.7548, 0.05049, 0.7563, 0.05092, 0.7078, 0.03238, 0.7078, 0.03238, 0.7563, 0.05092, 0.7568, 0.05107, 0.7083, 0.03254, 0.7568, 0.05107, 0.8211, 0.06545, 0.8206, 0.06535, 0.7563, 0.05092, 0.7563, 0.05092, 0.8206, 0.06535, 0.819, 0.06505, 0.7547, 0.05047, 0.7547, 0.05047, 0.819, 0.06505, 0.8191, 0.06506, 0.7548, 0.05049, 0.7548, 0.05049, 0.8191, 0.06506, 0.8206, 0.06535, 0.7563, 0.05092, 0.7563, 0.05092, 0.8206, 0.06535, 0.8211, 0.06545, 0.7568, 0.05107, 0.8211, 0.06545, 0.886, 0.0755, 0.8855, 0.07542, 0.8206, 0.06535, 0.8206, 0.06535, 0.8855, 0.07542, 0.8842, 0.07519, 0.819, 0.06505, 0.819, 0.06505, 0.8842, 0.07519, 0.8843, 0.07521, 0.8191, 0.06506, 0.8191, 0.06506, 0.8843, 0.07521, 0.8855, 0.07542, 0.8206, 0.06535, 0.8206, 0.06535, 0.8855, 0.07542, 0.886, 0.0755, 0.8211, 0.06545, 0.886, 0.0755, 0.9365, 0.08585, 0.9363, 0.08578, 0.8855, 0.07542, 0.8855, 0.07542, 0.9363, 0.08578, 0.9354, 0.08556, 0.8842, 0.07519, 0.8842, 0.07519, 0.9354, 0.08556, 0.9355, 0.08558, 0.8843, 0.07521, 0.8843, 0.07521, 0.9355, 0.08558, 0.9363, 0.08578, 0.8855, 0.07542, 0.8855, 0.07542, 0.9363, 0.08578, 0.9365, 0.08585, 0.886, 0.0755, 0.9365, 0.08585, 0.9722, 0.09762, 0.972, 0.09755, 0.9363, 0.08578, 0.9363, 0.08578, 0.972, 0.09755, 0.9715, 0.09732, 0.9354, 0.08556, 0.9354, 0.08556, 0.9715, 0.09732, 0.9716, 0.09734, 0.9355, 0.08558, 0.9355, 0.08558, 0.9716, 0.09734, 0.972, 0.09755, 0.9363, 0.08578, 0.9363, 0.08578, 0.972, 0.09755, 0.9722, 0.09762, 0.9365, 0.08585, 0.9722, 0.09762, 0.9932, 0.1116, 0.9931, 0.1115, 0.972, 0.09755, 0.972, 0.09755, 0.9931, 0.1115, 0.9929, 0.1113, 0.9715, 0.09732, 0.9715, 0.09732, 0.9929, 0.1113, 0.9929, 0.1113, 0.9716, 0.09734, 0.9716, 0.09734, 0.9929, 0.1113, 0.9931, 0.1115, 0.972, 0.09755, 0.972, 0.09755, 0.9931, 0.1115, 0.9932, 0.1116, 0.9722, 0.09762, 0.9932, 0.1116, 1.0, 0.1284, 1.0, 0.1283, 0.9931, 0.1115, 0.9931, 0.1115, 1.0, 0.1283, 0.9999, 0.1281, 0.9929, 0.1113, 0.9929, 0.1113, 0.9999, 0.1281, 0.9999, 0.1281, 0.9929, 0.1113, 0.9929, 0.1113, 0.9999, 0.1281, 1.0, 0.1283, 0.9931, 0.1115, 0.9931, 0.1115, 1.0, 0.1283, 1.0, 0.1284, 0.9932, 0.1116, 1.0, 0.1284, 1.0, 0.1898, 1.0, 0.1898, 1.0, 0.1283, 1.0, 0.1283, 1.0, 0.1898, 1.0, 0.1897, 0.9999, 0.1281, 0.9999, 0.1281, 1.0, 0.1897, 1.0, 0.1897, 0.9999, 0.1281, 0.9999, 0.1281, 1.0, 0.1897, 1.0, 0.1898, 1.0, 0.1283, 1.0, 0.1283, 1.0, 0.1898, 1.0, 0.1898, 1.0, 0.1284, 1.0, 0.1898, 0.9919, 0.3064, 0.9919, 0.3064, 1.0, 0.1898, 0.0, 0.005916, 0.0, 0.9532, 0.02063, 0.9766, 0.077, 0.9937, 0.154, 1.0, 0.577, 1.0, 0.6118, 0.9941, 0.6302, 0.9749, 0.6508, 0.941, 0.6863, 0.8909, 0.7446, 0.8227, 0.8127, 0.7384, 0.8761, 0.6416, 0.9288, 0.5353, 0.9679, 0.4226, 0.9919, 0.3064, 1.0, 0.1898, 1.0, 0.1284, 0.9932, 0.1116, 0.9722, 0.09762, 0.9365, 0.08585, 0.886, 0.0755, 0.8211, 0.06545, 0.7568, 0.05107, 0.7083, 0.03254, 0.6593, 0.0176, 0.6091, 0.007145, 0.5581, 0.001416, 0.5055, 0.0001337, 0.4324, 0.0006835, 0.2388, 0.0, 0.0711, 0.001273, 0.6118, 0.9941, 0.6302, 0.9749, 0.6302, 0.9749, 0.6118, 0.9941, 0.4324, 0.0006835, 0.2388, 0.0, 0.2388, 0.0, 0.4324, 0.0006835, 0.577, 1.0, 0.6118, 0.9941, 0.6118, 0.9941, 0.577, 1.0, 0.077, 0.9937, 0.154, 1.0, 0.154, 1.0, 0.077, 0.9937, 0.0, 0.005916, 0.0, 0.9532, 0.0, 0.9532, 0.0, 0.005916, 0.154, 1.0, 0.577, 1.0, 0.577, 1.0, 0.154, 1.0, 0.02063, 0.9766, 0.077, 0.9937, 0.077, 0.9937, 0.02063, 0.9766, 0.0711, 0.001273, 0.0, 0.005916, 0.0, 0.005916, 0.0711, 0.001273, 0.6091, 0.007145, 0.5581, 0.001416, 0.5581, 0.001416, 0.6091, 0.007145, 0.0, 0.9532, 0.02063, 0.9766, 0.02063, 0.9766, 0.0, 0.9532, 0.2388, 0.0, 0.0711, 0.001273, 0.0711, 0.001273, 0.2388, 0.0, 0.6593, 0.0176, 0.6091, 0.007145, 0.6091, 0.007145, 0.6593, 0.0176, 0.9919, 0.3064, 1.0, 0.1898, 1.0, 0.1898, 0.9919, 0.3064, 0.5055, 0.0001337, 0.4324, 0.0006835, 0.4324, 0.0006835, 0.5055, 0.0001337, 0.7083, 0.03254, 0.6593, 0.0176, 0.6593, 0.0176, 0.7083, 0.03254, 0.9679, 0.4226, 0.9919, 0.3064, 0.9919, 0.3064, 0.9679, 0.4226, 0.5581, 0.001416, 0.5055, 0.0001337, 0.5055, 0.0001337, 0.5581, 0.001416, 0.7568, 0.05107, 0.7083, 0.03254, 0.7083, 0.03254, 0.7568, 0.05107, 0.9288, 0.5353, 0.9679, 0.4226, 0.9679, 0.4226, 0.9288, 0.5353, 0.8211, 0.06545, 0.7568, 0.05107, 0.7568, 0.05107, 0.8211, 0.06545, 0.8761, 0.6416, 0.9288, 0.5353, 0.9288, 0.5353, 0.8761, 0.6416, 0.886, 0.0755, 0.8211, 0.06545, 0.8211, 0.06545, 0.886, 0.0755, 0.8127, 0.7384, 0.8761, 0.6416, 0.8761, 0.6416, 0.8127, 0.7384, 0.9365, 0.08585, 0.886, 0.0755, 0.886, 0.0755, 0.9365, 0.08585, 0.7446, 0.8227, 0.8127, 0.7384, 0.8127, 0.7384, 0.7446, 0.8227, 0.9722, 0.09762, 0.9365, 0.08585, 0.9365, 0.08585, 0.9722, 0.09762, 0.6863, 0.8909, 0.7446, 0.8227, 0.7446, 0.8227, 0.6863, 0.8909, 0.9932, 0.1116, 0.9722, 0.09762, 0.9722, 0.09762, 0.9932, 0.1116, 0.6508, 0.941, 0.6863, 0.8909, 0.6863, 0.8909, 0.6508, 0.941, 1.0, 0.1284, 0.9932, 0.1116, 0.9932, 0.1116, 1.0, 0.1284, 0.6302, 0.9749, 0.6508, 0.941, 0.6508, 0.941, 0.6302, 0.9749])
me_plane_005.update()
me_plane_009 = bpy.data.meshes.new('Plane.009')
me_plane_009.from_pydata([(0.0, 37.36, -3.955), (0.0, 35.56, -5.483), (0.0, 37.12, -4.844), (0.0, 36.46, -5.336), (0.0, 37.36, -3.233), (0.0, 5.249, 6.065), (0.0, 36.33, -1.91), (0.0, 34.77, -0.6137), (0.0, 32.72, 0.6294), (0.0, 30.22, 1.794), (0.0, 27.32, 2.856), (0.0, 24.08, 3.794), (0.0, 20.57, 4.589), (0.0, 16.85, 5.225), (0.0, 13.01, 5.689), (0.0, 9.112, 5.971), (0.0, -6.008, 5.889), (0.0, -10.31, 5.611), (0.0, -15.02, 5.168), (0.0, -20.04, 4.568), (0.0, -25.28, 3.824), (0.0, -30.61, 2.95), (0.0, -35.95, 1.965), (0.0, -41.17, 0.8888), (0.0, -46.18, -0.2571), (0.0, -50.86, -1.449), (0.0, -55.12, -2.663), (0.0, -61.26, -4.913), (0.0, -60.66, -5.483), (0.0, -61.08, -5.309), (0.0, -60.68, -4.185), (0.0, -61.09, -4.472), (17.81, 37.36, -3.979), (17.8, 35.56, -5.508), (17.8, 37.12, -4.868), (17.8, 36.46, -5.36), (17.81, 37.36, -3.258), (17.82, 5.249, 6.041), (17.81, 36.33, -1.935), (17.81, 34.77, -0.6383), (17.81, 32.72, 0.6048), (17.81, 30.22, 1.769), (17.81, 27.32, 2.831), (17.82, 24.08, 3.769), (17.82, 20.57, 4.565), (17.82, 16.85, 5.2), (17.82, 13.01, 5.664), (17.82, 9.112, 5.946), (17.82, -6.008, 5.864), (17.82, -10.31, 5.587), (17.82, -15.02, 5.143), (17.82, -20.04, 4.544), (17.82, -25.28, 3.799), (17.82, -30.61, 2.926), (17.81, -35.95, 1.941), (17.81, -41.17, 0.8642), (17.81, -46.18, -0.2818), (17.81, -50.86, -1.474), (17.81, -55.12, -2.688), (17.8, -61.26, -4.938), (17.8, -60.66, -5.508), (17.8, -61.08, -5.333), (17.81, -60.68, -4.21), (17.8, -61.09, -4.496)], [], [(5, 16, 48, 37), (6, 7, 39, 38), (31, 27, 59, 63), (4, 6, 38, 36), (2, 0, 32, 34), (28, 1, 33, 60), (0, 4, 36, 32), (3, 2, 34, 35), (29, 28, 60, 61), (25, 26, 58, 57), (1, 3, 35, 33), (27, 29, 61, 59), (24, 25, 57, 56), (15, 5, 37, 47), (30, 31, 63, 62), (23, 24, 56, 55), (14, 15, 47, 46), (26, 30, 62, 58), (22, 23, 55, 54), (13, 14, 46, 45), (21, 22, 54, 53), (12, 13, 45, 44), (20, 21, 53, 52), (11, 12, 44, 43), (19, 20, 52, 51), (10, 11, 43, 42), (18, 19, 51, 50), (9, 10, 42, 41), (17, 18, 50, 49), (8, 9, 41, 40), (16, 17, 49, 48), (7, 8, 40, 39)])
_uv = me_plane_009.uv_layers.new(name='UVMap')
_uv.uv.foreach_set('vector', [1.0, 0.1898, 1.0, 0.1284, 1.0, 0.1284, 1.0, 0.1898, 0.6118, 0.9941, 0.6302, 0.9749, 0.6302, 0.9749, 0.6118, 0.9941, 0.4324, 0.0006835, 0.2388, 0.0, 0.2388, 0.0, 0.4324, 0.0006835, 0.577, 1.0, 0.6118, 0.9941, 0.6118, 0.9941, 0.577, 1.0, 0.077, 0.9937, 0.154, 1.0, 0.154, 1.0, 0.077, 0.9937, 0.0, 0.005916, 0.0, 0.9532, 0.0, 0.9532, 0.0, 0.005916, 0.154, 1.0, 0.577, 1.0, 0.577, 1.0, 0.154, 1.0, 0.02063, 0.9766, 0.077, 0.9937, 0.077, 0.9937, 0.02063, 0.9766, 0.0711, 0.001273, 0.0, 0.005916, 0.0, 0.005916, 0.0711, 0.001273, 0.6091, 0.007145, 0.5581, 0.001416, 0.5581, 0.001416, 0.6091, 0.007145, 0.0, 0.9532, 0.02063, 0.9766, 0.02063, 0.9766, 0.0, 0.9532, 0.2388, 0.0, 0.0711, 0.001273, 0.0711, 0.001273, 0.2388, 0.0, 0.6593, 0.0176, 0.6091, 0.007145, 0.6091, 0.007145, 0.6593, 0.0176, 0.9919, 0.3064, 1.0, 0.1898, 1.0, 0.1898, 0.9919, 0.3064, 0.5055, 0.0001337, 0.4324, 0.0006835, 0.4324, 0.0006835, 0.5055, 0.0001337, 0.7083, 0.03254, 0.6593, 0.0176, 0.6593, 0.0176, 0.7083, 0.03254, 0.9679, 0.4226, 0.9919, 0.3064, 0.9919, 0.3064, 0.9679, 0.4226, 0.5581, 0.001416, 0.5055, 0.0001337, 0.5055, 0.0001337, 0.5581, 0.001416, 0.7568, 0.05107, 0.7083, 0.03254, 0.7083, 0.03254, 0.7568, 0.05107, 0.9288, 0.5353, 0.9679, 0.4226, 0.9679, 0.4226, 0.9288, 0.5353, 0.8211, 0.06545, 0.7568, 0.05107, 0.7568, 0.05107, 0.8211, 0.06545, 0.8761, 0.6416, 0.9288, 0.5353, 0.9288, 0.5353, 0.8761, 0.6416, 0.886, 0.0755, 0.8211, 0.06545, 0.8211, 0.06545, 0.886, 0.0755, 0.8127, 0.7384, 0.8761, 0.6416, 0.8761, 0.6416, 0.8127, 0.7384, 0.9365, 0.08585, 0.886, 0.0755, 0.886, 0.0755, 0.9365, 0.08585, 0.7446, 0.8227, 0.8127, 0.7384, 0.8127, 0.7384, 0.7446, 0.8227, 0.9722, 0.09762, 0.9365, 0.08585, 0.9365, 0.08585, 0.9722, 0.09762, 0.6863, 0.8909, 0.7446, 0.8227, 0.7446, 0.8227, 0.6863, 0.8909, 0.9932, 0.1116, 0.9722, 0.09762, 0.9722, 0.09762, 0.9932, 0.1116, 0.6508, 0.941, 0.6863, 0.8909, 0.6863, 0.8909, 0.6508, 0.941, 1.0, 0.1284, 0.9932, 0.1116, 0.9932, 0.1116, 1.0, 0.1284, 0.6302, 0.9749, 0.6508, 0.941, 0.6508, 0.941, 0.6302, 0.9749])
me_plane_009.update()
me_plane_012 = bpy.data.meshes.new('Plane.012')
me_plane_012.from_pydata([(-286.0, 0.0, -2.495), (-2.0, 0.0, -2.495), (-3.354, 0.0, 4.762), (-259.9, 0.0, -2.495), (-259.9, 0.0, 1.842), (0.6149, 1.131e-07, -2.944), (-0.5427, 1.131e-07, 3.259), (16.09, -2.18e-07, -0.5777), (15.11, -2.219e-07, 5.695), (-263.1, 0.0, 1.755), (-281.3, 0.0, -1.134), (-268.9, 0.0, 1.274), (-275.6, 0.0, 0.2173)], [], [(3, 1, 2, 4), (6, 5, 7, 8), (0, 3, 4, 9, 11, 12, 10)])
_uv = me_plane_012.uv_layers.new(name='UVMap')
_uv.uv.foreach_set('vector', [0.08542, 0.0, 1.0, 0.0, 0.9999, 1.042, 0.03771, 1.0, 0.0, 0.0, 0.0, 0.0, 0.0, 0.0, 0.0, 0.0, 0.0, 0.0, 0.08542, 0.0, 0.03771, 1.0, 0.02809, 1.0, 0.01398, 0.9216, 0.003714, 0.6787, 0.0, 0.3407])
me_plane_012.update()
me_plane_013 = bpy.data.meshes.new('Plane.013')
me_plane_013.from_pydata([(-19.7, 2.914e-07, -2.473), (19.7, -5.602e-07, 4.473), (-19.87, 3.168e-07, -1.488), (19.52, -5.348e-07, 5.458), (-20.0, -7.629e-06, 70.0), (20.0, -7.629e-06, 70.0), (-20.0, -7.629e-06, 71.0), (20.0, -7.629e-06, 71.0), (-20.0, -1.526e-05, 140.0), (20.0, -1.526e-05, 140.0), (-20.0, -1.526e-05, 141.0), (20.0, -1.526e-05, 141.0), (-20.0, -2.289e-05, 210.0), (20.0, -2.289e-05, 210.0), (-20.0, -2.289e-05, 211.0), (20.0, -2.289e-05, 211.0), (-20.0, -3.052e-05, 268.0), (20.0, -3.052e-05, 268.0), (-20.0, -3.052e-05, 269.0), (20.0, -3.052e-05, 269.0)], [], [(1, 0, 2, 3), (5, 4, 6, 7), (9, 8, 10, 11), (13, 12, 14, 15), (17, 16, 18, 19)])
_uv = me_plane_013.uv_layers.new(name='UVMap')
_uv.uv.foreach_set('vector', [1.0, 1.0, 0.0, 1.0, 0.0, 1.0, 1.0, 1.0, 1.0, 1.0, 0.0, 1.0, 0.0, 1.0, 1.0, 1.0, 1.0, 1.0, 0.0, 1.0, 0.0, 1.0, 1.0, 1.0, 1.0, 1.0, 0.0, 1.0, 0.0, 1.0, 1.0, 1.0, 1.0, 1.0, 0.0, 1.0, 0.0, 1.0, 1.0, 1.0])
me_plane_013.update()
me_cube_001 = bpy.data.meshes.new('Cube.001')
me_cube_001.from_pydata([(-270.0, 0.0, -2.5), (-0.4, -1.881e-07, -2.5), (-289.1, -2.503e-06, -2.5), (-293.2, -3.074e-06, -3.42), (-298.5, -3.652e-06, -3.72), (-293.2, -3.074e-06, -5.02), (-298.5, -3.652e-06, -5.02), (-270.0, -5.421e-20, 13.5), (-3.4, -5.912e-07, 13.5), (-289.1, -2.503e-06, 13.5), (-293.2, -3.074e-06, 12.28), (-298.5, -3.652e-06, 12.28), (21.6, 2.768e-06, 2.5), (19.6, 2.499e-06, 14.5), (1.032, 4.276e-09, -9.5), (22.6, 2.902e-06, -4.5)], [], [(3, 5, 6, 4), (0, 7, 8, 1), (4, 11, 10, 3), (0, 2, 9, 7), (1, 8, 13, 12), (1, 12, 15, 14), (9, 2, 3, 10)])
_uv = me_cube_001.uv_layers.new(name='UVMap')
_uv.uv.foreach_set('vector', [0.375, 1.0, 0.375, 1.0, 0.375, 1.0, 0.375, 1.0, 0.0, 0.0, 0.0, 0.0, 0.0, 0.0, 0.0, 0.0, 0.375, 1.0, 0.375, 1.0, 0.375, 1.0, 0.375, 1.0, 0.0, 0.0, 0.0, 0.0, 0.0, 0.0, 0.0, 0.0, 0.0, 0.0, 0.0, 0.0, 0.0, 0.0, 0.0, 0.0, 0.0, 0.0, 0.0, 0.0, 0.0, 0.0, 0.0, 0.0, 0.0, 0.0, 0.0, 0.0, 0.0, 0.0, 0.0, 0.0])
me_cube_001.update()
me_plane_015 = bpy.data.meshes.new('Plane.015')
me_plane_015.from_pydata([(-5.659, -9.024e-06, 93.69), (3.999, 9.564e-06, 1.211), (-4.693, -9.054e-06, 93.95), (4.965, 9.534e-06, 1.47), (-5.659, -1.843e-05, 163.7), (4.973, 2.034e-06, 61.88), (-4.693, -1.846e-05, 163.9), (5.939, 2.003e-06, 62.14), (-5.659, -2.649e-05, 223.7), (4.973, -6.028e-06, 121.9), (-4.693, -2.652e-05, 223.9), (5.939, -6.058e-06, 122.1), (-5.659, -3.509e-05, 287.7), (4.973, -1.463e-05, 185.9), (-4.693, -3.512e-05, 287.9), (5.939, -1.466e-05, 186.1), (3.556, 5.897e-06, 0.9485), (-2.293, 1.108e-05, -19.22), (4.549, 5.915e-06, 0.8242), (-1.301, 1.109e-05, -19.34)], [], [(1, 0, 2, 3), (5, 4, 6, 7), (9, 8, 10, 11), (13, 12, 14, 15), (17, 16, 18, 19)])
_uv = me_plane_015.uv_layers.new(name='UVMap')
_uv.uv.foreach_set('vector', [1.547, 1.0, 0.0, 1.0, 0.0, 1.0, 1.547, 1.0, 1.703, 1.0, 0.0, 1.0, 0.0, 1.0, 1.703, 1.0, 1.703, 1.0, 0.0, 1.0, 0.0, 1.0, 1.703, 1.0, 1.703, 1.0, 0.0, 1.0, 0.0, 1.0, 1.703, 1.0, 1.116, 1.0, 0.7671, 1.0, 0.7671, 1.0, 1.116, 1.0])
me_plane_015.update()
me_plane_018 = bpy.data.meshes.new('Plane.018')
me_plane_018.from_pydata([(-4.059, 37.36, 0.3912), (-5.57, 35.56, 0.1644), (-4.938, 37.12, 0.2593), (-5.425, 36.46, 0.1863), (-3.346, 37.36, 0.4981), (5.85, 5.249, 1.878), (-2.037, 36.33, 0.6944), (-0.755, 34.77, 0.8868), (0.4744, 32.72, 1.071), (1.626, 30.22, 1.244), (2.676, 27.32, 1.401), (3.604, 24.08, 1.541), (4.39, 20.57, 1.659), (5.019, 16.85, 1.753), (5.478, 13.01, 1.822), (5.757, 9.112, 1.863), (5.676, -6.008, 1.851), (5.401, -10.31, 1.81), (4.963, -15.02, 1.744), (4.37, -20.04, 1.655), (3.634, -25.28, 1.545), (2.77, -30.61, 1.415), (1.795, -35.95, 1.269), (0.7309, -41.17, 1.11), (-0.4024, -46.18, 0.9396), (-1.581, -50.86, 0.7628), (-2.782, -55.12, 0.5827), (-5.007, -61.26, 0.2489), (-5.57, -60.66, 0.1644), (-5.398, -61.08, 0.1903), (-4.287, -60.68, 0.357), (-4.57, -61.09, 0.3144), (-1.418, 37.36, -17.21), (-2.93, 35.56, -17.44), (-2.298, 37.12, -17.34), (-2.784, 36.46, -17.42), (-0.7053, 37.36, -17.1), (8.491, 5.249, -15.73), (0.6034, 36.33, -16.91), (1.885, 34.77, -16.72), (3.115, 32.72, -16.53), (4.266, 30.22, -16.36), (5.317, 27.32, -16.2), (6.245, 24.08, -16.06), (7.031, 20.57, -15.94), (7.66, 16.85, -15.85), (8.118, 13.01, -15.78), (8.397, 9.112, -15.74), (8.316, -6.008, -15.75), (8.042, -10.31, -15.79), (7.603, -15.02, -15.86), (7.01, -20.04, -15.95), (6.274, -25.28, -16.06), (5.41, -30.61, -16.19), (4.436, -35.95, -16.33), (3.371, -41.17, -16.49), (2.238, -46.18, -16.66), (1.059, -50.86, -16.84), (-0.1414, -55.12, -17.02), (-2.367, -61.26, -17.35), (-2.93, -60.66, -17.44), (-2.758, -61.08, -17.41), (-1.647, -60.68, -17.25), (-1.93, -61.09, -17.29)], [], [(5, 16, 48, 37), (6, 7, 39, 38), (31, 27, 59, 63), (4, 6, 38, 36), (2, 0, 32, 34), (28, 1, 33, 60), (0, 4, 36, 32), (3, 2, 34, 35), (29, 28, 60, 61), (25, 26, 58, 57), (1, 3, 35, 33), (27, 29, 61, 59), (24, 25, 57, 56), (15, 5, 37, 47), (30, 31, 63, 62), (23, 24, 56, 55), (14, 15, 47, 46), (26, 30, 62, 58), (22, 23, 55, 54), (13, 14, 46, 45), (21, 22, 54, 53), (12, 13, 45, 44), (20, 21, 53, 52), (11, 12, 44, 43), (19, 20, 52, 51), (10, 11, 43, 42), (18, 19, 51, 50), (9, 10, 42, 41), (17, 18, 50, 49), (8, 9, 41, 40), (16, 17, 49, 48), (7, 8, 40, 39)])
_uv = me_plane_018.uv_layers.new(name='UVMap')
_uv.uv.foreach_set('vector', [1.0, 0.1898, 1.0, 0.1284, 1.0, 0.1284, 1.0, 0.1898, 0.6118, 0.9941, 0.6302, 0.9749, 0.6302, 0.9749, 0.6118, 0.9941, 0.4324, 0.0006835, 0.2388, 0.0, 0.2388, 0.0, 0.4324, 0.0006835, 0.577, 1.0, 0.6118, 0.9941, 0.6118, 0.9941, 0.577, 1.0, 0.077, 0.9937, 0.154, 1.0, 0.154, 1.0, 0.077, 0.9937, 0.0, 0.005916, 0.0, 0.9532, 0.0, 0.9532, 0.0, 0.005916, 0.154, 1.0, 0.577, 1.0, 0.577, 1.0, 0.154, 1.0, 0.02063, 0.9766, 0.077, 0.9937, 0.077, 0.9937, 0.02063, 0.9766, 0.0711, 0.001273, 0.0, 0.005916, 0.0, 0.005916, 0.0711, 0.001273, 0.6091, 0.007145, 0.5581, 0.001416, 0.5581, 0.001416, 0.6091, 0.007145, 0.0, 0.9532, 0.02063, 0.9766, 0.02063, 0.9766, 0.0, 0.9532, 0.2388, 0.0, 0.0711, 0.001273, 0.0711, 0.001273, 0.2388, 0.0, 0.6593, 0.0176, 0.6091, 0.007145, 0.6091, 0.007145, 0.6593, 0.0176, 0.9919, 0.3064, 1.0, 0.1898, 1.0, 0.1898, 0.9919, 0.3064, 0.5055, 0.0001337, 0.4324, 0.0006835, 0.4324, 0.0006835, 0.5055, 0.0001337, 0.7083, 0.03254, 0.6593, 0.0176, 0.6593, 0.0176, 0.7083, 0.03254, 0.9679, 0.4226, 0.9919, 0.3064, 0.9919, 0.3064, 0.9679, 0.4226, 0.5581, 0.001416, 0.5055, 0.0001337, 0.5055, 0.0001337, 0.5581, 0.001416, 0.7568, 0.05107, 0.7083, 0.03254, 0.7083, 0.03254, 0.7568, 0.05107, 0.9288, 0.5353, 0.9679, 0.4226, 0.9679, 0.4226, 0.9288, 0.5353, 0.8211, 0.06545, 0.7568, 0.05107, 0.7568, 0.05107, 0.8211, 0.06545, 0.8761, 0.6416, 0.9288, 0.5353, 0.9288, 0.5353, 0.8761, 0.6416, 0.886, 0.0755, 0.8211, 0.06545, 0.8211, 0.06545, 0.886, 0.0755, 0.8127, 0.7384, 0.8761, 0.6416, 0.8761, 0.6416, 0.8127, 0.7384, 0.9365, 0.08585, 0.886, 0.0755, 0.886, 0.0755, 0.9365, 0.08585, 0.7446, 0.8227, 0.8127, 0.7384, 0.8127, 0.7384, 0.7446, 0.8227, 0.9722, 0.09762, 0.9365, 0.08585, 0.9365, 0.08585, 0.9722, 0.09762, 0.6863, 0.8909, 0.7446, 0.8227, 0.7446, 0.8227, 0.6863, 0.8909, 0.9932, 0.1116, 0.9722, 0.09762, 0.9722, 0.09762, 0.9932, 0.1116, 0.6508, 0.941, 0.6863, 0.8909, 0.6863, 0.8909, 0.6508, 0.941, 1.0, 0.1284, 0.9932, 0.1116, 0.9932, 0.1116, 1.0, 0.1284, 0.6302, 0.9749, 0.6508, 0.941, 0.6508, 0.941, 0.6302, 0.9749])
me_plane_018.update()
me_plane_010 = bpy.data.meshes.new('Plane.010')
me_plane_010.from_pydata([], [], [])
_uv = me_plane_010.uv_layers.new(name='UVMap')
_uv.uv.foreach_set('vector', [])
me_plane_010.update()
me_plane_007 = bpy.data.meshes.new('Plane.007')
me_plane_007.from_pydata([(0.6804, -42.03, 0.00321), (4.6, -55.0, -0.003211), (-4.791, -2.052, 0.002676), (4.6, -2.052, -0.003211), (-3.313, -19.99, 0.003745), (4.6, -29.32, -0.003211), (4.6, -17.67, -0.003211), (-1.949, -28.99, 0.003745), (4.6, -11.28, -0.003211), (-4.241, -11.98, 0.003211), (-4.291, 1.948, 2.485e-07), (4.0, 1.948, -2.265e-07), (4.0, 30.51, -2.229e-07), (-4.428, 8.462, 2.588e-07), (3.436, 35.5, -0.00321), (-4.055, 13.36, 2.374e-07), (-3.337, 19.3, 2.03e-07), (-1.832, 25.5, 1.201e-07), (0.9815, 32.09, -5.358e-08), (0.8812, -28.23, -274.9), (3.129, -36.88, -274.9), (-2.495, -2.052, -274.9), (3.129, -2.052, -274.9), (-1.479, -14.03, -274.9), (3.129, -19.86, -274.9), (3.129, -12.26, -274.9), (-0.6517, -19.65, -274.9), (3.129, -8.079, -274.9), (-2.101, -9.06, -274.9), (-2.473, 1.948, -274.9), (2.529, 1.948, -274.9), (2.529, 23.51, -274.9), (-2.556, 6.744, -274.9), (1.827, 26.21, -274.9), (-2.331, 10.35, -274.9), (-1.898, 14.72, -274.9), (-0.9893, 19.29, -274.9), (0.7081, 24.14, -274.9), (4.6, -5.808, -0.003211), (-4.708, -6.094, 0.003646), (3.129, -4.505, -274.9), (-2.335, -4.905, -274.9)], [], [(39, 38, 3, 2), (0, 1, 5, 7), (4, 6, 8, 9), (10, 11, 12, 14, 18, 17, 16, 15, 13), (41, 21, 22, 40), (19, 26, 24, 20), (23, 28, 27, 25), (29, 32, 34, 35, 36, 37, 33, 31, 30), (38, 40, 22, 3), (17, 36, 35, 16), (3, 22, 21, 2), (16, 35, 34, 15), (10, 29, 30, 11), (9, 28, 23, 4), (15, 34, 32, 13), (11, 30, 31, 12), (1, 20, 24, 5), (13, 32, 29, 10), (24, 26, 23, 25), (12, 31, 33, 14), (5, 24, 25, 6), (7, 26, 19, 0), (14, 33, 37, 18), (6, 25, 27, 8), (0, 19, 20, 1), (18, 37, 36, 17), (39, 41, 28, 9), (26, 7, 4, 23), (7, 5, 6, 4), (2, 21, 41, 39), (8, 27, 40, 38), (28, 41, 40, 27), (9, 8, 38, 39)])
_uv = me_plane_007.uv_layers.new(name='UVMap')
_uv.uv.foreach_set('vector', [-0.008772, 0.8983, 1.0, 0.8982, 1.0, 1.0, 0.0, 1.0, 0.0, 0.08995, 1.0, 0.0, 1.0, 0.3725, 0.0, 0.3955, -0.03528, 0.556, 1.0, 0.5568, 1.0, 0.75, -0.02155, 0.7501, 0.0, 0.0, 0.0, 0.0, 0.0, 0.0, 0.0, 0.0, 0.0, 0.0, 0.0, 0.0, 0.0, 0.0, 0.0, 0.0, 0.0, 0.0, -0.008772, 0.8983, 0.0, 1.0, 1.0, 1.0, 1.0, 0.8982, 0.0, 0.08995, 0.0, 0.3955, 1.0, 0.3725, 1.0, 0.0, -0.03528, 0.556, -0.02155, 0.7501, 1.0, 0.75, 1.0, 0.5568, 0.0, 0.0, 0.0, 0.0, 0.0, 0.0, 0.0, 0.0, 0.0, 0.0, 0.0, 0.0, 0.0, 0.0, 0.0, 0.0, 0.0, 0.0, 1.0, 0.8982, 1.0, 0.8982, 1.0, 1.0, 1.0, 1.0, 0.0, 0.0, 0.0, 0.0, 0.0, 0.0, 0.0, 0.0, 1.0, 1.0, 1.0, 1.0, 0.0, 1.0, 0.0, 1.0, 0.0, 0.0, 0.0, 0.0, 0.0, 0.0, 0.0, 0.0, 0.0, 0.0, 0.0, 0.0, 0.0, 0.0, 0.0, 0.0, -0.02155, 0.7501, -0.02155, 0.7501, -0.03528, 0.556, -0.03528, 0.556, 0.0, 0.0, 0.0, 0.0, 0.0, 0.0, 0.0, 0.0, 0.0, 0.0, 0.0, 0.0, 0.0, 0.0, 0.0, 0.0, 1.0, 0.0, 1.0, 0.0, 1.0, 0.3725, 1.0, 0.3725, 0.0, 0.0, 0.0, 0.0, 0.0, 0.0, 0.0, 0.0, 1.0, 0.3725, 0.0, 0.3955, -0.03528, 0.556, 1.0, 0.5568, 0.0, 0.0, 0.0, 0.0, 0.0, 0.0, 0.0, 0.0, 1.0, 0.3725, 1.0, 0.3725, 1.0, 0.5568, 1.0, 0.5568, 0.0, 0.3955, 0.0, 0.3955, 0.0, 0.08995, 0.0, 0.08995, 0.0, 0.0, 0.0, 0.0, 0.0, 0.0, 0.0, 0.0, 1.0, 0.5568, 1.0, 0.5568, 1.0, 0.75, 1.0, 0.75, 0.0, 0.08995, 0.0, 0.08995, 1.0, 0.0, 1.0, 0.0, 0.0, 0.0, 0.0, 0.0, 0.0, 0.0, 0.0, 0.0, -0.008772, 0.8983, -0.008772, 0.8983, -0.02155, 0.7501, -0.02155, 0.7501, 0.0, 0.3955, 0.0, 0.3955, -0.03528, 0.556, -0.03528, 0.556, 0.0, 0.3955, 1.0, 0.3725, 1.0, 0.5568, -0.03528, 0.556, 0.0, 1.0, 0.0, 1.0, -0.008772, 0.8983, -0.008772, 0.8983, 1.0, 0.75, 1.0, 0.75, 1.0, 0.8982, 1.0, 0.8982, -0.02155, 0.7501, -0.008772, 0.8983, 1.0, 0.8982, 1.0, 0.75, -0.02155, 0.7501, 1.0, 0.75, 1.0, 0.8982, -0.008772, 0.8983])
me_plane_007.update()
me_cube_002 = bpy.data.meshes.new('Cube.002')
me_cube_002.from_pydata([], [], [])
_uv = me_cube_002.uv_layers.new(name='UVMap')
_uv.uv.foreach_set('vector', [])
me_cube_002.update()
me_plane_011 = bpy.data.meshes.new('Plane.011')
me_plane_011.from_pydata([], [], [])
_uv = me_plane_011.uv_layers.new(name='UVMap')
_uv.uv.foreach_set('vector', [])
me_plane_011.update()
me_plane_003 = bpy.data.meshes.new('Plane.003')
me_plane_003.from_pydata([(-308.6, -308.6, 0.0), (308.6, -308.6, 0.0), (-308.6, 308.6, 0.0), (308.6, 308.6, 0.0)], [], [(0, 1, 3, 2)])
_uv = me_plane_003.uv_layers.new(name='UVMap')
_uv.uv.foreach_set('vector', [0.0, 0.0, 1.0, 0.0, 1.0, 1.0, 0.0, 1.0])
me_plane_003.update()
me_plane_008 = bpy.data.meshes.new('Plane.008')
me_plane_008.from_pydata([(-76.76, -10.36, -0.3398), (14.13, -16.05, 1.682e-07), (-76.76, 12.62, -0.3398), (14.13, 15.04, -3.243e-08), (-78.25, 12.38, -0.3398), (-78.55, -9.05, -0.3398), (-77.64, -9.82, -0.3398), (-85.35, 4.493, -0.3398), (-85.17, 2.687, -0.3398), (-81.05, -6.472, -0.3398), (-82.12, -4.997, -0.3398), (-83.9, -1.98, -0.3398), (-84.55, -0.2997, -0.3398), (-85.35, 4.864, -0.3398), (-85.12, 6.658, -0.3398), (-84.64, 8.446, -0.3398), (-83.75, 9.973, -0.3398), (-82.45, 11.28, -0.3398), (-80.9, 12.04, -0.3398), (28.27, -16.05, 1.682e-07), (28.27, 15.04, -3.243e-08), (14.13, 18.41, -4.849e-07), (28.27, 18.41, -4.849e-07), (14.13, -19.42, 6.206e-07), (28.27, -19.42, 6.206e-07)], [], [(0, 1, 3, 2), (0, 2, 4, 18, 17, 16, 15, 14, 13, 7, 8, 12, 11, 10, 9, 5, 6), (3, 1, 19, 20), (3, 20, 22, 21), (19, 1, 23, 24)])
_uv = me_plane_008.uv_layers.new(name='UVMap')
_uv.uv.foreach_set('vector', [0.0, 0.0, 1.0, 0.0, 1.0, 1.0, 0.0, 1.0, 0.0, 0.0, 0.0, 1.0, 0.0, 1.0, 0.0, 0.9641, 0.0, 0.9157, 0.0, 0.8425, 0.0, 0.7551, 0.0, 0.6512, 0.0, 0.5485, 0.0, 0.5276, 0.0, 0.4294, 0.0, 0.2731, 0.0, 0.1968, 0.0, 0.08364, 0.0, 0.04539, 0.0, 0.008763, 0.0, 0.003352, 1.0, 1.0, 1.0, 0.0, 1.0, 0.0, 1.0, 1.0, 1.0, 1.0, 1.0, 1.0, 1.0, 1.0, 1.0, 1.0, 1.0, 0.0, 1.0, 0.0, 1.0, 0.0, 1.0, 0.0])
me_plane_008.update()
me_plane_001 = bpy.data.meshes.new('Plane.001')
me_plane_001.from_pydata([(-150.0, -150.0, 0.0), (150.0, -150.0, 0.0), (-150.0, 150.0, 0.0), (150.0, 150.0, 0.0)], [], [(0, 1, 3, 2)])
_uv = me_plane_001.uv_layers.new(name='UVMap')
_uv.uv.foreach_set('vector', [0.0, 0.0, 1.0, 0.0, 1.0, 1.0, 0.0, 1.0])
me_plane_001.update()
me_plane_016 = bpy.data.meshes.new('Plane.016')
me_plane_016.from_pydata([(-1.0, -1.0, 0.0), (1.0, -1.0, 0.0), (-1.0, 1.0, 0.0), (1.0, 1.0, 0.0)], [], [(0, 1, 3, 2)])
_uv = me_plane_016.uv_layers.new(name='UVMap')
_uv.uv.foreach_set('vector', [0.0, 0.0, 1.0, 0.0, 1.0, 1.0, 0.0, 1.0])
me_plane_016.update()
me_plane_017 = bpy.data.meshes.new('Plane.017')
me_plane_017.from_pydata([(-76.99, -100.0, -44.32), (6.851, -100.0, 72.32), (-76.99, 100.0, -44.32), (6.851, 100.0, 72.32)], [], [(0, 1, 3, 2)])
_uv = me_plane_017.uv_layers.new(name='UVMap')
_uv.uv.foreach_set('vector', [0.0, 0.0, 1.0, 0.0, 1.0, 1.0, 0.0, 1.0])
me_plane_017.update()
me_cube = bpy.data.meshes.new('Cube')
me_cube.from_pydata([(-18.0, -2.1, -7.5), (-18.0, -2.1, 3.6), (-18.0, 2.1, -7.5), (-18.0, 2.1, 3.6), (18.0, -2.1, -7.5), (18.0, -2.1, 3.6), (18.0, 2.1, -7.5), (18.0, 2.1, 3.6), (-18.0, -2.1, -6.14), (-18.0, 2.1, -6.14), (18.0, 2.1, -6.14), (18.0, -2.1, -6.14), (-18.0, 1.133, -7.5), (-18.0, -1.133, -7.5), (-18.0, -1.133, 3.6), (-18.0, 1.133, 3.6), (18.0, -1.133, -7.5), (18.0, 1.133, -7.5), (18.0, 1.133, 3.6), (18.0, -1.133, 3.6), (18.0, 1.133, -6.14), (18.0, -1.133, -6.14), (-18.0, -1.133, -6.14), (-18.0, 1.133, -6.14), (-18.0, -2.1, 2.564), (-18.0, 2.1, 2.564), (18.0, 2.1, 2.564), (18.0, -2.1, 2.564), (18.0, 1.133, 2.564), (18.0, -1.133, 2.564), (-18.0, -1.133, 2.564), (-18.0, 1.133, 2.564)], [], [(31, 15, 3, 25), (25, 3, 7, 26), (29, 19, 5, 27), (27, 5, 1, 24), (13, 16, 4, 0), (19, 14, 1, 5), (4, 11, 8, 0), (16, 21, 11, 4), (2, 9, 10, 6), (12, 23, 9, 2), (0, 8, 22, 13), (13, 22, 23, 12), (6, 10, 20, 17), (17, 20, 21, 16), (7, 3, 15, 18), (18, 15, 14, 19), (2, 6, 17, 12), (12, 17, 16, 13), (26, 7, 18, 28), (28, 18, 19, 29), (24, 1, 14, 30), (30, 14, 15, 31), (30, 31, 28, 29), (8, 24, 30, 22), (22, 30, 29, 21), (10, 26, 28, 20), (11, 27, 24, 8), (21, 29, 27, 11), (9, 25, 26, 10), (23, 31, 25, 9), (31, 23, 20, 28), (23, 22, 21, 20)])
_uv = me_cube.uv_layers.new(name='UVMap')
_uv.uv.foreach_set('vector', [0.5913, 0.1667, 0.625, 0.1667, 0.625, 0.25, 0.5913, 0.25, 0.5913, 0.25, 0.625, 0.25, 0.625, 0.5, 0.5913, 0.5, 0.5913, 0.6667, 0.625, 0.6667, 0.625, 0.75, 0.5913, 0.75, 0.5913, 0.75, 0.625, 0.75, 0.625, 1.0, 0.5913, 1.0, 0.125, 0.6667, 0.375, 0.6667, 0.375, 0.75, 0.125, 0.75, 0.625, 0.6667, 0.875, 0.6667, 0.875, 0.75, 0.625, 0.75, 0.375, 0.75, 0.4, 0.75, 0.4, 1.0, 0.375, 1.0, 0.375, 0.6667, 0.4, 0.6667, 0.4, 0.75, 0.375, 0.75, 0.375, 0.25, 0.4, 0.25, 0.4, 0.5, 0.375, 0.5, 0.375, 0.1667, 0.4, 0.1667, 0.4, 0.25, 0.375, 0.25, 0.375, 0.0, 0.4, 0.0, 0.4, 0.08333, 0.375, 0.08333, 0.375, 0.08333, 0.4, 0.08333, 0.4, 0.1667, 0.375, 0.1667, 0.375, 0.5, 0.4, 0.5, 0.4, 0.5833, 0.375, 0.5833, 0.375, 0.5833, 0.4, 0.5833, 0.4, 0.6667, 0.375, 0.6667, 0.625, 0.5, 0.875, 0.5, 0.875, 0.5833, 0.625, 0.5833, 0.625, 0.5833, 0.875, 0.5833, 0.875, 0.6667, 0.625, 0.6667, 0.125, 0.5, 0.375, 0.5, 0.375, 0.5833, 0.125, 0.5833, 0.125, 0.5833, 0.375, 0.5833, 0.375, 0.6667, 0.125, 0.6667, 0.5913, 0.5, 0.625, 0.5, 0.625, 0.5833, 0.5913, 0.5833, 0.5913, 0.5833, 0.625, 0.5833, 0.625, 0.6667, 0.5913, 0.6667, 0.5913, 0.0, 0.625, 0.0, 0.625, 0.08333, 0.5913, 0.08333, 0.5913, 0.08333, 0.625, 0.08333, 0.625, 0.1667, 0.5913, 0.1667, 0.5913, 0.08333, 0.5913, 0.1667, 0.5913, 0.5833, 0.5913, 0.6667, 0.4, 0.0, 0.5913, 0.0, 0.5913, 0.08333, 0.4, 0.08333, 0.4, 0.08333, 0.5913, 0.08333, 0.5913, 0.6667, 0.4, 0.6667, 0.4, 0.5, 0.5913, 0.5, 0.5913, 0.5833, 0.4, 0.5833, 0.4, 0.75, 0.5913, 0.75, 0.5913, 1.0, 0.4, 1.0, 0.4, 0.6667, 0.5913, 0.6667, 0.5913, 0.75, 0.4, 0.75, 0.4, 0.25, 0.5913, 0.25, 0.5913, 0.5, 0.4, 0.5, 0.4, 0.1667, 0.5913, 0.1667, 0.5913, 0.25, 0.4, 0.25, 0.5913, 0.1667, 0.4, 0.1667, 0.4, 0.5833, 0.5913, 0.5833, 0.4, 0.1667, 0.4, 0.08333, 0.4, 0.6667, 0.4, 0.5833])
me_cube.update()

# ---- objects
ob_printbed_001 = bpy.data.objects.new('PrintBed.001', me_plane)
ob_empty = bpy.data.objects.new('Empty', None)
ob_empty_001 = bpy.data.objects.new('Empty.001', None)
ob_empty_002 = bpy.data.objects.new('Empty.002', None)
ob_empty_003 = bpy.data.objects.new('Empty.003', None)
ob_plane_002 = bpy.data.objects.new('Plane.002', me_plane_004)
ob_spar_stl = bpy.data.objects.new('Spar.stl', me_plane_014)
ob_r1_stl = bpy.data.objects.new('R1.stl', me_plane_006)
ob_r2_stl = bpy.data.objects.new('R2.stl', me_plane_006)
ob_r3_stl = bpy.data.objects.new('R3.stl', me_plane_006)
ob_r4_stl = bpy.data.objects.new('R4.stl', me_plane_006)
ob_r5_stl = bpy.data.objects.new('R5.stl', me_plane_006)
ob_wingoutline_stl = bpy.data.objects.new('WingOutline.stl', me_plane_005)
ob_wingjoiner_stl = bpy.data.objects.new('WingJoiner.stl', me_plane_009)
ob_sparlightweighting = bpy.data.objects.new('SparLightweighting', me_plane_012)
ob_sparribmounts = bpy.data.objects.new('SparRibMounts', me_plane_013)
ob_sparbase = bpy.data.objects.new('SparBase', me_cube_001)
ob_sparbracing1 = bpy.data.objects.new('SparBracing1', me_plane_015)
ob_empty_004 = bpy.data.objects.new('Empty.004', None)
ob_insertremove = bpy.data.objects.new('InsertRemove', me_plane_018)
ob_ribsbase = bpy.data.objects.new('RibsBase', me_plane_010)
ob_riblightweighting = bpy.data.objects.new('RibLightweighting', me_plane_007)
ob_sparremove = bpy.data.objects.new('SparRemove', me_cube_002)
ob_wingoutlineremove = bpy.data.objects.new('WingOutlineRemove', me_plane_011)
ob_wingbase = bpy.data.objects.new('WingBase', me_plane_005)
ob_wingoutlinethickness = bpy.data.objects.new('WingOutlineThickness', me_plane_003)
ob_wingoutlineinterior = bpy.data.objects.new('WingOutlineInterior', me_plane_008)
ob_printbed = bpy.data.objects.new('PrintBed', me_plane_001)
ob_dihedralref = bpy.data.objects.new('DihedralRef', me_plane_016)
ob_wingoutlinebracing = bpy.data.objects.new('WingOutlineBracing', me_plane_017)
ob_pocket = bpy.data.objects.new('Pocket', me_cube)
ob_spar = bpy.data.objects.new('Spar', None)
ob_spar_001 = bpy.data.objects.new('Spar.001', None)

# ---- transforms, parenting, visibility, modifiers, constraints
ob_printbed_001.location = (0.0, 0.0, 0.0)
ob_printbed_001.scale = (150.0, 150.0, 5.0)
ob_empty.location = (-26.88, -26.42, -10.0)
ob_empty.empty_display_type = 'IMAGE'
ob_empty.empty_display_size = 565.3
ob_empty.use_empty_image_alpha = True
ob_empty.color = (1.0, 1.0, 1.0, 0.5)
ob_empty_001.location = (-460.2, 51.47, -10.0)
ob_empty_001.empty_display_type = 'IMAGE'
ob_empty_001.empty_display_size = 271.8
ob_empty_001.use_empty_image_alpha = True
ob_empty_001.color = (1.0, 1.0, 1.0, 0.5)
ob_empty_002.location = (-633.6, 51.12, -10.0)
ob_empty_002.empty_display_type = 'IMAGE'
ob_empty_002.empty_display_size = 271.8
ob_empty_002.use_empty_image_alpha = True
ob_empty_002.color = (1.0, 1.0, 1.0, 0.5)
ob_empty_003.location = (-285.9, 50.22, -10.0)
ob_empty_003.empty_display_type = 'IMAGE'
ob_empty_003.empty_display_size = 271.8
ob_empty_003.use_empty_image_alpha = True
ob_empty_003.color = (1.0, 1.0, 1.0, 0.5)
ob_plane_002.location = (0.0, 0.0, 0.0)
ob_spar_stl.location = (0.0, 0.0, 0.0)
_m = ob_spar_stl.modifiers.new('Boolean', 'BOOLEAN')
_m.object = ob_sparbase
_m.operation = 'UNION'
_m = ob_spar_stl.modifiers.new('Bevel', 'BEVEL')
_m.width = 1.0
_m.width_pct = 1.0
_m.angle_limit = 0.5515
_m = ob_spar_stl.modifiers.new('Boolean.001', 'BOOLEAN')
_m.object = ob_sparlightweighting
ob_r1_stl.location = (-0.9848, 2.333e-08, -0.1736)
ob_r1_stl.rotation_euler = (1.175e-08, 1.396, -1.175e-08)
_m = ob_r1_stl.modifiers.new('Solidify', 'SOLIDIFY')
_m.thickness = 1.0
_m.offset = -1.1
_m = ob_r1_stl.modifiers.new('Boolean', 'BOOLEAN')
_m.object = ob_ribsbase
_m.operation = 'INTERSECT'
ob_r2_stl.location = (-70.0, 0.0, 0.0)
ob_r2_stl.rotation_euler = (-0.0, 1.571, 0.0)
_m = ob_r2_stl.modifiers.new('Solidify', 'SOLIDIFY')
_m.thickness = 1.0
_m.offset = -1.1
_m = ob_r2_stl.modifiers.new('Boolean', 'BOOLEAN')
_m.object = ob_ribsbase
_m.operation = 'INTERSECT'
ob_r3_stl.location = (-140.0, 0.0, 0.0)
ob_r3_stl.rotation_euler = (-0.0, 1.571, 0.0)
_m = ob_r3_stl.modifiers.new('Solidify', 'SOLIDIFY')
_m.thickness = 1.0
_m.offset = -1.1
_m = ob_r3_stl.modifiers.new('Boolean', 'BOOLEAN')
_m.object = ob_ribsbase
_m.operation = 'INTERSECT'
ob_r4_stl.location = (-210.0, 0.0, 0.0)
ob_r4_stl.rotation_euler = (-0.0, 1.571, 0.0)
_m = ob_r4_stl.modifiers.new('Solidify', 'SOLIDIFY')
_m.thickness = 1.0
_m.offset = -1.1
_m = ob_r4_stl.modifiers.new('Boolean', 'BOOLEAN')
_m.object = ob_ribsbase
_m.operation = 'INTERSECT'
ob_r5_stl.location = (-268.0, 0.0, 0.0)
ob_r5_stl.rotation_euler = (-0.0, 1.571, 0.0)
_m = ob_r5_stl.modifiers.new('Solidify', 'SOLIDIFY')
_m.thickness = 1.0
_m.offset = -1.1
_m = ob_r5_stl.modifiers.new('Boolean', 'BOOLEAN')
_m.object = ob_ribsbase
_m.operation = 'INTERSECT'
ob_wingoutline_stl.location = (0.0, 0.0, 0.0)
ob_wingoutline_stl.rotation_euler = (-0.0, 4.712, 0.0)
_m = ob_wingoutline_stl.modifiers.new('Boolean', 'BOOLEAN')
_m.object = ob_wingoutlineinterior
_m = ob_wingoutline_stl.modifiers.new('Boolean.001', 'BOOLEAN')
_m.object = ob_wingoutlinethickness
_m.operation = 'INTERSECT'
ob_wingjoiner_stl.location = (0.0, 0.0, 0.0)
_m = ob_wingjoiner_stl.modifiers.new('Mirror', 'MIRROR')
_m.use_clip = True
_m = ob_wingjoiner_stl.modifiers.new('Solidify', 'SOLIDIFY')
_m.thickness = 0.81
_m.nonmanifold_merge_threshold = 0.0141
_m = ob_wingjoiner_stl.modifiers.new('Displace', 'DISPLACE')
_m.mid_level = 0.0
_m.strength = 0.1
_m = ob_wingjoiner_stl.modifiers.new('Boolean', 'BOOLEAN')
_m.object = ob_pocket
_m.operation = 'UNION'
ob_sparlightweighting.location = (0.0, 0.0, 0.0)
_m = ob_sparlightweighting.modifiers.new('Solidify', 'SOLIDIFY')
_m.thickness = 10.0
_m.offset = 0.0
_m = ob_sparlightweighting.modifiers.new('RibMounts', 'BOOLEAN')
_m.object = ob_sparribmounts
_m = ob_sparlightweighting.modifiers.new('Boolean', 'BOOLEAN')
_m.object = ob_sparbracing1
ob_sparribmounts.location = (0.0, 0.0, 0.0)
ob_sparribmounts.rotation_euler = (-1.344e-07, -1.571, 0.0)
_m = ob_sparribmounts.modifiers.new('Solidify', 'SOLIDIFY')
_m.thickness = 20.0
_m.offset = 0.0
ob_sparbase.location = (-9.095e-13, 1.222e-19, -0.8734)
ob_sparbase.rotation_euler = (-3.184e-21, -2.384e-07, -1.344e-07)
_m = ob_sparbase.modifiers.new('Solidify', 'SOLIDIFY')
_m.thickness = 2.0
_m.offset = 0.0
_m = ob_sparbase.modifiers.new('Boolean', 'BOOLEAN')
_m.object = ob_wingbase
_m.operation = 'INTERSECT'
_m = ob_sparbase.modifiers.new('Boolean.001', 'BOOLEAN')
_m.object = ob_insertremove
_m = ob_sparbase.modifiers.new('Boolean.002', 'BOOLEAN')
_m.object = ob_wingoutlineremove
ob_sparbracing1.location = (0.0, 0.0, 0.0)
ob_sparbracing1.rotation_euler = (-1.344e-07, -1.571, 0.0)
_m = ob_sparbracing1.modifiers.new('Solidify', 'SOLIDIFY')
_m.thickness = 20.0
_m.offset = 0.0
ob_empty_004.location = (-25.9, 10.0, -8.832)
ob_empty_004.rotation_euler = (1.571, -0.1406, -1.901e-08)
ob_empty_004.empty_display_type = 'IMAGE'
ob_empty_004.empty_display_size = 565.3
ob_empty_004.use_empty_image_alpha = True
ob_empty_004.color = (1.0, 1.0, 1.0, 0.5)
ob_insertremove.location = (0.0, 0.0, 0.0)
ob_insertremove.rotation_euler = (-0.0, 4.712, 0.0)
_m = ob_insertremove.modifiers.new('Solidify', 'SOLIDIFY')
_m.thickness = 1.5
_m = ob_insertremove.modifiers.new('Displace', 'DISPLACE')
_m.mid_level = 0.0
_m.strength = 0.1
ob_ribsbase.location = (0.0, 0.0, 0.0)
ob_ribsbase.rotation_euler = (-0.0, 4.712, 0.0)
_m = ob_ribsbase.modifiers.new('WingBase', 'BOOLEAN')
_m.object = ob_wingbase
_m.operation = 'UNION'
_m = ob_ribsbase.modifiers.new('SparRemove', 'BOOLEAN')
_m.object = ob_sparremove
_m = ob_ribsbase.modifiers.new('WingOutlineRemove', 'BOOLEAN')
_m.object = ob_wingoutlineremove
_m = ob_ribsbase.modifiers.new('Lightweighting', 'BOOLEAN')
_m.object = ob_riblightweighting
ob_riblightweighting.location = (2.406, 4.768e-07, 9.17e-19)
ob_riblightweighting.rotation_euler = (3.594e-10, 1.565, -3.594e-10)
ob_sparremove.location = (-9.095e-13, 1.222e-19, -0.8734)
ob_sparremove.rotation_euler = (-3.184e-21, -2.384e-07, -1.344e-07)
ob_sparremove.display_type = 'WIRE'
_m = ob_sparremove.modifiers.new('Boolean', 'BOOLEAN')
_m.object = ob_sparbase
_m.operation = 'UNION'
_m = ob_sparremove.modifiers.new('Displace', 'DISPLACE')
_m.mid_level = 0.0
_m.strength = 0.2
ob_wingoutlineremove.location = (0.0, 0.0, 0.0)
ob_wingoutlineremove.rotation_euler = (-0.0, 4.712, 0.0)
_m = ob_wingoutlineremove.modifiers.new('Boolean', 'BOOLEAN')
_m.object = ob_wingoutline_stl
_m.operation = 'UNION'
_m = ob_wingoutlineremove.modifiers.new('Displace', 'DISPLACE')
_m.mid_level = 0.0
_m.strength = 0.2
ob_wingbase.location = (0.0, 0.0, 0.0)
ob_wingbase.rotation_euler = (-0.0, 4.712, 0.0)
ob_wingoutlinethickness.location = (-162.6, 0.0, -5.593)
_m = ob_wingoutlinethickness.modifiers.new('Solidify', 'SOLIDIFY')
_m.thickness = 0.8
_m.offset = 1.0
ob_wingoutlineinterior.location = (-42.01, -10.6, 0.0)
ob_wingoutlineinterior.rotation_euler = (1.344e-07, 2.132e-14, -1.344e-07)
ob_wingoutlineinterior.scale = (2.97, 2.97, 2.97)
_m = ob_wingoutlineinterior.modifiers.new('Solidify', 'SOLIDIFY')
_m.thickness = 10.0
_m.offset = 0.0
_m = ob_wingoutlineinterior.modifiers.new('Boolean', 'BOOLEAN')
_m.object = ob_wingoutlinebracing
ob_printbed.location = (0.0, 0.0, 0.0)
ob_printbed.display_type = 'WIRE'
ob_dihedralref.location = (27.59, 0.0, 0.0)
ob_dihedralref.rotation_euler = (1.571, -0.1503, -2.369e-08)
ob_dihedralref.scale = (10.0, 10.0, 10.0)
ob_wingoutlinebracing.location = (0.0, 0.0, 0.0)
ob_wingoutlinebracing.rotation_euler = (1.571, -0.0, 0.0)
_m = ob_wingoutlinebracing.modifiers.new('Solidify', 'SOLIDIFY')
_m.thickness = 2.0
_m.offset = 0.0
ob_pocket.location = (0.0, 0.0, 2.0)
ob_pocket.scale = (0.9938, 1.0, 1.0)
ob_spar.location = (-17.06, 0.0, 0.0)
ob_spar.rotation_euler = (1.531e-09, 0.1503, 2.034e-08)
ob_spar.instance_type = 'COLLECTION'
ob_spar_001.location = (17.06, -1.491e-06, 0.0)
ob_spar_001.rotation_euler = (1.531e-09, 0.1503, -3.142)
ob_spar_001.instance_type = 'COLLECTION'
ob_spar.instance_collection = col_spar
ob_spar_001.instance_collection = col_spar

# ---- collection membership
col_plans.objects.link(ob_printbed_001)
col_plans.objects.link(ob_empty)
col_plans.objects.link(ob_empty_001)
col_plans.objects.link(ob_empty_002)
col_plans.objects.link(ob_empty_003)
col_plans.objects.link(ob_plane_002)
col_spar.objects.link(ob_spar_stl)
col_ribs.objects.link(ob_r1_stl)
col_ribs.objects.link(ob_r2_stl)
col_ribs.objects.link(ob_r3_stl)
col_ribs.objects.link(ob_r4_stl)
col_ribs.objects.link(ob_r5_stl)
col_wingoutline.objects.link(ob_wingoutline_stl)
col_wingjoiner.objects.link(ob_wingjoiner_stl)
col_sparbuild.objects.link(ob_sparlightweighting)
col_sparbuild.objects.link(ob_sparribmounts)
col_sparbuild.objects.link(ob_sparbase)
col_sparbuild.objects.link(ob_sparbracing1)
col_sparbuild.objects.link(ob_empty_004)
col_sparbuild.objects.link(ob_insertremove)
col_ribsbuild.objects.link(ob_ribsbase)
col_ribsbuild.objects.link(ob_riblightweighting)
col_ribsbuild.objects.link(ob_sparremove)
col_ribsbuild.objects.link(ob_wingoutlineremove)
col_wingoutlinebuild.objects.link(ob_wingbase)
col_wingoutlinebuild.objects.link(ob_wingoutlinethickness)
col_wingoutlinebuild.objects.link(ob_wingoutlineinterior)
col_wingoutlinebuild.objects.link(ob_printbed)
col_wingoutlinebuild.objects.link(ob_dihedralref)
col_wingoutlinebuild.objects.link(ob_wingoutlinebracing)
col_wingjoinerbuild.objects.link(ob_pocket)
col_wingjoinerbuild.objects.link(ob_spar)
col_wingjoinerbuild.objects.link(ob_spar_001)

# ---- scene / render settings (as saved in the file)
scene.frame_start = 1; scene.frame_end = 250; scene.frame_set(1)
scene.render.engine = 'BLENDER_EEVEE_NEXT'
scene.cycles.sampling_pattern = 'TABULATED_SOBOL'
scene.view_settings.view_transform = 'Filmic'
bpy.context.view_layer.update()

# ---- added for rendering (the .blend has no active camera and no usable light): camera, sun
cam_auto = bpy.data.cameras.new('AutoCamera')
cam_auto.lens = 50.0
cam_auto.sensor_width = 36.0
cam_auto.clip_end = 14585.7
ob_auto_camera = bpy.data.objects.new('AutoCamera', cam_auto)
scene.collection.objects.link(ob_auto_camera)
ob_auto_camera.location = (670.49, -997.318, 664.878)
ob_auto_camera.rotation_euler = (1.09748, -7.21219e-08, 0.694738)
scene.camera = ob_auto_camera
light_auto_sun = bpy.data.lights.new('AutoSun', 'SUN')
light_auto_sun.energy = 3.0
light_auto_sun.angle = 0.0523599
ob_auto_sun = bpy.data.objects.new('AutoSun', light_auto_sun)
scene.collection.objects.link(ob_auto_sun)
ob_auto_sun.rotation_euler = (0.872665, 0.174533, 0.523599)
bpy.context.view_layer.update()
